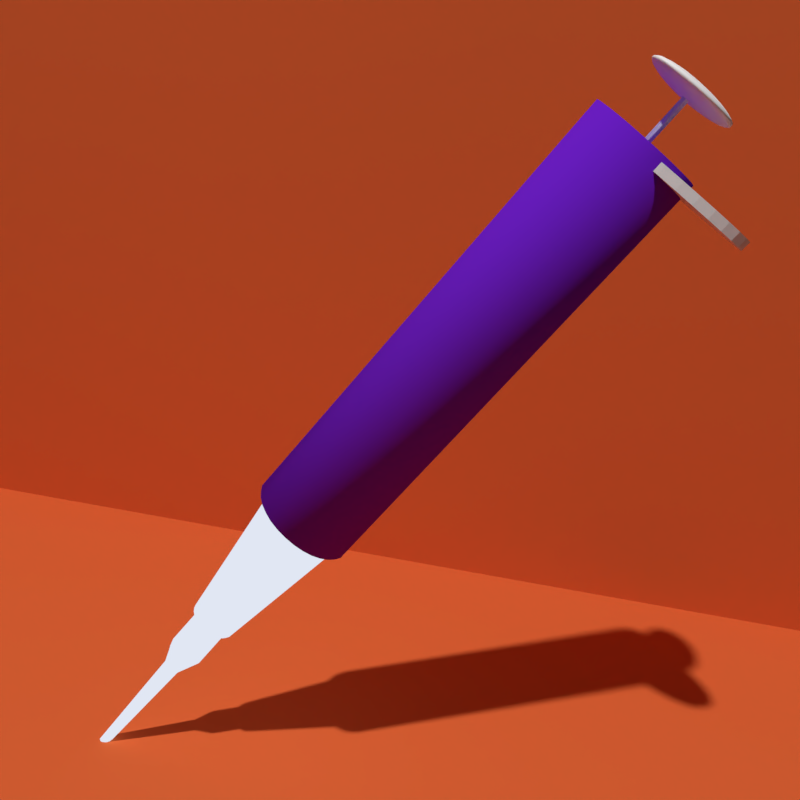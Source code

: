 # Source: pipette.blend  (saved by Blender 2.79.0; exported with 4.5.12 LTS)
import bpy
from mathutils import Matrix  # noqa: F401  (used for matrix-valued properties, if any)

bpy.ops.wm.read_factory_settings(use_empty=True)
scene = bpy.context.scene
scene.name = 'Scene'

# ---- collections
col_collection_1 = bpy.data.collections.new('Collection 1'); scene.collection.children.link(col_collection_1)
col_collection_11 = bpy.data.collections.new('Collection 11'); scene.collection.children.link(col_collection_11)

# ---- images (referenced by path relative to the original .blend; pixels are not part of the script)
import os
ASSET_DIR = os.environ.get("B2B_ASSET_DIR", "")  # directory of the original .blend (textures are referenced by path, not embedded)
HERE = os.path.dirname(os.path.abspath(__file__))  # packed textures are extracted next to this script under _unpacked/

def load_image(name, relpath, width, height, colorspace="sRGB"):
    """Load a texture the original file referenced (path relative to the .blend, or extracted next to this script)."""
    p = next((c for c in (os.path.join(HERE, relpath), os.path.join(ASSET_DIR, relpath)) if relpath and os.path.exists(c)), "")
    if p:
        img = bpy.data.images.load(p, check_existing=True)
        img.name = name
    else:  # same state as the original file: an image datablock whose file is absent (Cycles renders it pink)
        img = bpy.data.images.new(name, width, height)
        img.source = "FILE"
        img.filepath = "//" + (relpath or name)
    img.colorspace_settings.name = colorspace
    return img
img_pipette_holder_svg = load_image('Pipette holder.svg', 'Pipette holder.svg', 1024, 1024, 'sRGB')

# ---- materials (node trees are filled in below, after node groups)
mat_material_018 = bpy.data.materials.new('Material.018')
mat_material_018.alpha_threshold = 0.0
mat_material_018.diffuse_color = (0.8372, 0.8873, 1.0, 1.0)
mat_material_018.roughness = 0.5
mat_material_018.specular_intensity = 1.0
mat_material_018.line_color = (0.0, 0.0, 0.0, 1.0)
mat_material_001 = bpy.data.materials.new('Material.001')
mat_material_001.alpha_threshold = 0.0
mat_material_001.diffuse_color = (1.0, 1.0, 1.0, 1.0)
mat_material_001.roughness = 0.5
mat_material_001.line_color = (0.0, 0.0, 0.0, 1.0)
mat_material_002 = bpy.data.materials.new('Material.002')
mat_material_002.alpha_threshold = 0.0
mat_material_002.diffuse_color = (0.1734, 0.01576, 0.6727, 1.0)
mat_material_002.roughness = 0.5
mat_material_002.line_color = (0.0, 0.0, 0.0, 1.0)
mat_pipette_holder = bpy.data.materials.new('Pipette holder')
mat_pipette_holder.alpha_threshold = 0.0
mat_pipette_holder.roughness = 0.5
mat_material_007 = bpy.data.materials.new('Material.007')
mat_material_007.alpha_threshold = 0.0
mat_material_007.roughness = 0.5

# ---- material node trees
mat_material_018.use_nodes = True; mat_material_018.node_tree.nodes.clear()
_N = mat_material_018.node_tree.nodes; _L = mat_material_018.node_tree.links
n0 = _N.new('ShaderNodeOutputMaterial'); n0.name = 'Material Output'; n0.location = (300, 300)
n1 = _N.new('ShaderNodeEmission'); n1.name = 'Emission'; n1.location = (10, 300)
n1.inputs[0].default_value = (0.8372, 0.8873, 1.0, 1.0)
n1.inputs[1].default_value = 0.9
_L.new(n1.outputs[0], n0.inputs[0])
n0.is_active_output = True
mat_pipette_holder.use_nodes = True; mat_pipette_holder.node_tree.nodes.clear()
_N = mat_pipette_holder.node_tree.nodes; _L = mat_pipette_holder.node_tree.links
n0 = _N.new('ShaderNodeOutputMaterial'); n0.name = 'Material Output'; n0.location = (300, 300)
n1 = _N.new('ShaderNodeTexImage'); n1.name = 'Image Texture'; n1.location = (-400, 60)
n1.width = 140
n1.image = img_pipette_holder_svg
n1.extension = 'CLIP'
n2 = _N.new('ShaderNodeBsdfDiffuse'); n2.name = 'Diffuse BSDF'; n2.location = (-200, 60)
n3 = _N.new('ShaderNodeBsdfTransparent'); n3.name = 'Transparent BSDF'; n3.location = (-200, 240)
n4 = _N.new('ShaderNodeMixShader'); n4.name = 'Mix Shader'; n4.location = (0, 300)
_L.new(n1.outputs[0], n2.inputs[0])
_L.new(n1.outputs[1], n4.inputs[0])
_L.new(n3.outputs[0], n4.inputs[1])
_L.new(n2.outputs[0], n4.inputs[2])
_L.new(n4.outputs[0], n0.inputs[0])
n0.is_active_output = True
mat_material_007.use_nodes = True; mat_material_007.node_tree.nodes.clear()
_N = mat_material_007.node_tree.nodes; _L = mat_material_007.node_tree.links
n0 = _N.new('ShaderNodeOutputMaterial'); n0.name = 'Material Output'; n0.location = (300, 300)
n1 = _N.new('ShaderNodeBsdfDiffuse'); n1.name = 'Diffuse BSDF'; n1.location = (10, 300)
n1.inputs[0].default_value = (0.8, 0.1507, 0.04358, 1.0)
_L.new(n1.outputs[0], n0.inputs[0])
n0.is_active_output = True

# ---- world
world_world = bpy.data.worlds.new('World'); scene.world = world_world
world_world.color = (0.05088, 0.05088, 0.05088)
world_world.use_sun_shadow = False
world_world.sun_shadow_jitter_overblur = 0.0
world_world.cycles.sampling_method = 'MANUAL'

# ---- cameras
cam_camera = bpy.data.cameras.new('Camera')
cam_camera.clip_end = 100.0
cam_camera.lens = 35.0
cam_camera.sensor_width = 32.0
cam_camera.sensor_height = 18.0
cam_camera.ortho_scale = 7.314
cam_camera.dof.focus_distance = 0.0

# ---- lights
light_lamp = bpy.data.lights.new('Lamp', 'POINT')
light_lamp.transmission_factor = 0.0
light_lamp.cutoff_distance = 30.0
light_lamp.energy = 1588.0
light_lamp.shadow_buffer_clip_start = 1.001
light_lamp.shadow_soft_size = 0.1
light_lamp.shadow_maximum_resolution = 0.006
light_lamp.use_absolute_resolution = True

# ---- meshes
me_circle_002 = bpy.data.meshes.new('Circle.002')
me_circle_002.from_pydata([(0.0, 0.0, 0.0), (0.0, 0.09929, 0.0), (-0.007804, 0.09738, 0.0), (-0.01531, 0.09173, 0.0), (-0.02222, 0.08256, 0.0), (-0.02828, 0.07021, 0.0), (-0.03326, 0.05516, 0.0), (-0.03696, 0.038, 0.0), (-0.03923, 0.01937, 0.0), (-0.04, 7.496e-09, 0.0), (0.02828, 0.07021, 0.008945), (0.03326, 0.05516, 0.008945), (0.03696, 0.038, 0.008945), (0.03923, 0.01937, 0.008945), (0.04, 9.587e-08, 0.008945), (-0.04, 7.496e-09, 0.008945), (-0.03923, 0.01937, 0.008945), (-0.03696, 0.038, 0.008945), (-0.03326, 0.05516, 0.008945), (-0.02828, 0.07021, 0.008945), (-0.02222, 0.08256, 0.008945), (-0.01531, 0.09173, 0.008945), (-0.007804, 0.09738, 0.008945), (0.0, 0.09929, 0.008945), (0.0, 0.0, 0.008945), (0.04, 9.587e-08, 0.0), (0.03923, 0.01937, 0.0), (0.03696, 0.038, 0.0), (0.03326, 0.05516, 0.0), (0.02828, 0.07021, 0.0), (0.02222, 0.08256, 0.0), (0.01531, 0.09173, 0.0), (0.007804, 0.09738, 0.0), (0.02222, 0.08256, 0.008945), (0.01531, 0.09173, 0.008945), (0.007804, 0.09738, 0.008945)], [], [(0, 2, 1), (0, 3, 2), (0, 4, 3), (0, 5, 4), (0, 6, 5), (0, 7, 6), (0, 8, 7), (0, 9, 8), (24, 35, 23), (24, 34, 35), (24, 33, 34), (24, 10, 33), (24, 11, 10), (24, 12, 11), (24, 13, 12), (24, 14, 13), (24, 16, 15), (24, 17, 16), (24, 18, 17), (24, 19, 18), (24, 20, 19), (24, 21, 20), (24, 22, 21), (24, 23, 22), (0, 26, 25), (0, 27, 26), (0, 28, 27), (0, 29, 28), (0, 30, 29), (0, 31, 30), (0, 32, 31), (0, 1, 32), (9, 0, 24, 15), (27, 28, 11, 12), (5, 6, 18, 19), (31, 32, 35, 34), (2, 3, 21, 22), (28, 29, 10, 11), (6, 7, 17, 18), (0, 25, 14, 24), (32, 1, 23, 35), (25, 26, 13, 14), (3, 4, 20, 21), (29, 30, 33, 10), (7, 8, 16, 17), (26, 27, 12, 13), (4, 5, 19, 20), (30, 31, 34, 33), (1, 2, 22, 23), (8, 9, 15, 16)])
me_circle_002.use_remesh_preserve_volume = False
me_circle_002.use_remesh_preserve_attributes = False
me_circle_002.use_mirror_vertex_groups = False
me_circle_002.update()
me_cylinder_006 = bpy.data.meshes.new('Cylinder.006')
me_cylinder_006.from_pydata([(3.531, -0.1205, -0.275), (3.54, -0.1151, -0.275), (3.547, -0.1081, -0.275), (3.553, -0.09977, -0.275), (3.557, -0.09045, -0.275), (3.56, -0.0805, -0.275), (3.56, -0.0703, -0.275), (3.558, -0.06024, -0.275), (3.554, -0.05071, -0.275), (3.549, -0.04208, -0.275), (3.542, -0.03467, -0.2751), (3.534, -0.02877, -0.2751), (3.524, -0.02461, -0.2751), (3.514, -0.02235, -0.2751), (3.504, -0.02208, -0.2751), (3.494, -0.0238, -0.2751), (3.485, -0.02744, -0.2751), (3.476, -0.03288, -0.2751), (3.469, -0.0399, -0.2751), (3.463, -0.04823, -0.2751), (3.459, -0.05755, -0.2751), (3.456, -0.0675, -0.2751), (3.456, -0.0777, -0.2751), (3.458, -0.08775, -0.2751), (3.461, -0.09728, -0.2751), (3.467, -0.1059, -0.2751), (3.474, -0.1133, -0.2751), (3.482, -0.1192, -0.275), (3.491, -0.1234, -0.275), (3.501, -0.1256, -0.275), (3.512, -0.1259, -0.275), (3.522, -0.1242, -0.275), (3.531, -0.1207, -0.4236), (3.54, -0.1153, -0.4236), (3.547, -0.1082, -0.4236), (3.553, -0.09991, -0.4236), (3.557, -0.09059, -0.4236), (3.56, -0.08064, -0.4236), (3.56, -0.07044, -0.4236), (3.558, -0.06038, -0.4236), (3.555, -0.05085, -0.4236), (3.549, -0.04222, -0.4237), (3.542, -0.03481, -0.4237), (3.534, -0.02891, -0.4237), (3.525, -0.02475, -0.4237), (3.515, -0.02249, -0.4237), (3.504, -0.02222, -0.4237), (3.494, -0.02394, -0.4237), (3.485, -0.02759, -0.4237), (3.476, -0.03302, -0.4237), (3.469, -0.04004, -0.4237), (3.463, -0.04837, -0.4237), (3.459, -0.05769, -0.4237), (3.456, -0.06764, -0.4237), (3.456, -0.07784, -0.4237), (3.458, -0.08789, -0.4237), (3.462, -0.09742, -0.4237), (3.467, -0.1061, -0.4237), (3.474, -0.1135, -0.4237), (3.482, -0.1194, -0.4237), (3.492, -0.1235, -0.4236), (3.502, -0.1258, -0.4236), (3.512, -0.1261, -0.4236), (3.522, -0.1243, -0.4236), (3.508, -0.074, -0.2751), (3.508, -0.0743, -0.5947), (3.522, -0.1245, -0.5947), (3.512, -0.1262, -0.5947), (3.502, -0.1259, -0.5947), (3.492, -0.1237, -0.5947), (3.483, -0.1195, -0.5947), (3.474, -0.1136, -0.5947), (3.467, -0.1062, -0.5947), (3.462, -0.09758, -0.5948), (3.458, -0.08805, -0.5948), (3.456, -0.078, -0.5948), (3.457, -0.0678, -0.5948), (3.459, -0.05785, -0.5948), (3.463, -0.04853, -0.5948), (3.469, -0.0402, -0.5948), (3.476, -0.03318, -0.5948), (3.485, -0.02775, -0.5948), (3.495, -0.0241, -0.5948), (3.505, -0.02238, -0.5948), (3.515, -0.02266, -0.5948), (3.525, -0.02492, -0.5948), (3.534, -0.02907, -0.5947), (3.542, -0.03497, -0.5947), (3.549, -0.04238, -0.5947), (3.555, -0.05101, -0.5947), (3.558, -0.06054, -0.5947), (3.56, -0.0706, -0.5947), (3.56, -0.0808, -0.5947), (3.558, -0.09075, -0.5947), (3.554, -0.1001, -0.5946), (3.548, -0.1084, -0.5946), (3.54, -0.1154, -0.5946), (3.532, -0.1209, -0.5947)], [], [(64, 0, 1), (64, 1, 2), (64, 2, 3), (64, 3, 4), (64, 4, 5), (64, 5, 6), (64, 6, 7), (64, 7, 8), (64, 8, 9), (64, 9, 10), (64, 10, 11), (64, 11, 12), (64, 12, 13), (64, 13, 14), (64, 14, 15), (64, 15, 16), (64, 16, 17), (64, 17, 18), (64, 18, 19), (64, 19, 20), (64, 20, 21), (64, 21, 22), (64, 22, 23), (64, 23, 24), (64, 24, 25), (64, 25, 26), (64, 26, 27), (64, 27, 28), (64, 28, 29), (64, 29, 30), (64, 30, 31), (31, 0, 64), (0, 32, 33, 1), (1, 33, 34, 2), (2, 34, 35, 3), (3, 35, 36, 4), (4, 36, 37, 5), (5, 37, 38, 6), (6, 38, 39, 7), (7, 39, 40, 8), (8, 40, 41, 9), (9, 41, 42, 10), (10, 42, 43, 11), (11, 43, 44, 12), (12, 44, 45, 13), (13, 45, 46, 14), (14, 46, 47, 15), (15, 47, 48, 16), (16, 48, 49, 17), (17, 49, 50, 18), (18, 50, 51, 19), (19, 51, 52, 20), (20, 52, 53, 21), (21, 53, 54, 22), (22, 54, 55, 23), (23, 55, 56, 24), (24, 56, 57, 25), (25, 57, 58, 26), (26, 58, 59, 27), (27, 59, 60, 28), (28, 60, 61, 29), (29, 61, 62, 30), (30, 62, 63, 31), (32, 0, 31, 63), (32, 63, 66, 97), (63, 62, 67, 66), (62, 61, 68, 67), (61, 60, 69, 68), (60, 59, 70, 69), (59, 58, 71, 70), (58, 57, 72, 71), (57, 56, 73, 72), (56, 55, 74, 73), (55, 54, 75, 74), (54, 53, 76, 75), (53, 52, 77, 76), (52, 51, 78, 77), (51, 50, 79, 78), (50, 49, 80, 79), (49, 48, 81, 80), (48, 47, 82, 81), (47, 46, 83, 82), (46, 45, 84, 83), (45, 44, 85, 84), (44, 43, 86, 85), (43, 42, 87, 86), (42, 41, 88, 87), (41, 40, 89, 88), (40, 39, 90, 89), (39, 38, 91, 90), (38, 37, 92, 91), (37, 36, 93, 92), (36, 35, 94, 93), (35, 34, 95, 94), (34, 33, 96, 95), (33, 32, 97, 96), (65, 96, 97), (65, 95, 96), (65, 94, 95), (65, 93, 94), (65, 92, 93), (65, 91, 92), (65, 90, 91), (65, 89, 90), (65, 88, 89), (65, 87, 88), (65, 86, 87), (65, 85, 86), (65, 84, 85), (65, 83, 84), (65, 82, 83), (65, 81, 82), (65, 80, 81), (65, 79, 80), (65, 78, 79), (65, 77, 78), (65, 76, 77), (65, 75, 76), (65, 74, 75), (65, 73, 74), (65, 72, 73), (65, 71, 72), (65, 70, 71), (65, 69, 70), (65, 68, 69), (65, 67, 68), (65, 66, 67), (65, 97, 66)])
me_cylinder_006.polygons.foreach_set('use_smooth', [True] * 128)
me_cylinder_006.polygons.foreach_set('material_index', [2, 2, 2, 2, 2, 2, 2, 2, 2, 2, 2, 2, 2, 2, 2, 2, 2, 2, 2, 2, 2, 2, 2, 2, 2, 2, 2, 2, 2, 2, 2, 2, 2, 2, 2, 2, 2, 2, 2, 2, 2, 2, 2, 2, 2, 2, 2, 2, 2, 2, 2, 2, 2, 2, 2, 2, 2, 2, 2, 2, 2, 2, 2, 2, 2, 2, 2, 2, 2, 2, 2, 2, 2, 2, 2, 2, 2, 2, 2, 2, 2, 2, 2, 2, 2, 2, 2, 2, 2, 2, 2, 2, 2, 2, 2, 2, 2, 2, 2, 2, 2, 2, 2, 2, 2, 2, 2, 2, 2, 2, 2, 2, 2, 2, 2, 2, 2, 2, 2, 2, 2, 2, 2, 2, 2, 2, 2, 2])
me_cylinder_006.materials.append(mat_material_018)
me_cylinder_006.materials.append(mat_material_001)
me_cylinder_006.materials.append(mat_material_002)
me_cylinder_006.materials.append(mat_pipette_holder)
me_cylinder_006.use_remesh_preserve_volume = False
me_cylinder_006.use_remesh_preserve_attributes = False
me_cylinder_006.use_mirror_vertex_groups = False
me_cylinder_006.update()
me_cylinder_005 = bpy.data.meshes.new('Cylinder.005')
me_cylinder_005.from_pydata([(3.512, -0.07623, -0.2347), (3.515, -0.07822, -0.2348), (3.519, -0.08017, -0.2349), (3.522, -0.08207, -0.2351), (3.525, -0.08389, -0.2353), (3.528, -0.08562, -0.2355), (3.531, -0.08724, -0.2358), (3.534, -0.08873, -0.2361), (3.536, -0.09009, -0.2365), (3.538, -0.09129, -0.2369), (3.54, -0.09232, -0.2373), (3.542, -0.09318, -0.2378), (3.543, -0.09386, -0.2382), (3.544, -0.09435, -0.2387), (3.544, -0.09465, -0.2392), (3.544, -0.09475, -0.2397), (3.544, -0.09465, -0.2402), (3.544, -0.09436, -0.2407), (3.543, -0.09387, -0.2411), (3.542, -0.09319, -0.2416), (3.54, -0.09233, -0.242), (3.538, -0.09129, -0.2425), (3.536, -0.09009, -0.2429), (3.534, -0.08874, -0.2432), (3.531, -0.08725, -0.2436), (3.528, -0.08563, -0.2439), (3.525, -0.0839, -0.2441), (3.522, -0.08208, -0.2444), (3.519, -0.08018, -0.2445), (3.515, -0.07823, -0.2446), (3.512, -0.07624, -0.2447), (3.511, -0.07689, -0.2447), (3.515, -0.07952, -0.2446), (3.518, -0.08211, -0.2445), (3.52, -0.08462, -0.2443), (3.523, -0.08703, -0.2441), (3.526, -0.08932, -0.2439), (3.528, -0.09146, -0.2436), (3.531, -0.09343, -0.2432), (3.533, -0.09522, -0.2429), (3.534, -0.09681, -0.2425), (3.536, -0.09818, -0.242), (3.537, -0.09932, -0.2416), (3.538, -0.1002, -0.2411), (3.539, -0.1009, -0.2407), (3.54, -0.1013, -0.2402), (3.54, -0.1014, -0.2397), (3.54, -0.1013, -0.2392), (3.539, -0.1009, -0.2387), (3.538, -0.1002, -0.2382), (3.537, -0.09931, -0.2377), (3.536, -0.09817, -0.2373), (3.534, -0.0968, -0.2369), (3.533, -0.09521, -0.2365), (3.531, -0.09342, -0.2361), (3.528, -0.09145, -0.2358), (3.526, -0.08931, -0.2355), (3.523, -0.08702, -0.2353), (3.52, -0.08461, -0.2351), (3.517, -0.0821, -0.2349), (3.515, -0.07951, -0.2348), (3.511, -0.07688, -0.2347), (3.511, -0.07743, -0.2347), (3.513, -0.08061, -0.2348), (3.516, -0.08372, -0.2349), (3.518, -0.08675, -0.2351), (3.52, -0.08966, -0.2353), (3.523, -0.09241, -0.2355), (3.525, -0.095, -0.2358), (3.526, -0.09738, -0.2361), (3.528, -0.09954, -0.2365), (3.53, -0.1015, -0.2369), (3.531, -0.1031, -0.2373), (3.532, -0.1045, -0.2378), (3.533, -0.1056, -0.2382), (3.533, -0.1063, -0.2387), (3.534, -0.1068, -0.2392), (3.534, -0.107, -0.2397), (3.534, -0.1068, -0.2402), (3.533, -0.1063, -0.2407), (3.533, -0.1056, -0.2411), (3.532, -0.1045, -0.2416), (3.531, -0.1031, -0.242), (3.53, -0.1015, -0.2425), (3.528, -0.09954, -0.2429), (3.526, -0.09738, -0.2432), (3.525, -0.095, -0.2436), (3.523, -0.09242, -0.2439), (3.52, -0.08966, -0.2441), (3.518, -0.08676, -0.2444), (3.516, -0.08373, -0.2445), (3.513, -0.08061, -0.2446), (3.511, -0.07743, -0.2447), (3.51, -0.07786, -0.2447), (3.512, -0.08146, -0.2446), (3.514, -0.08499, -0.2445), (3.516, -0.08842, -0.2444), (3.517, -0.09171, -0.2441), (3.519, -0.09483, -0.2439), (3.52, -0.09775, -0.2436), (3.522, -0.1004, -0.2432), (3.523, -0.1029, -0.2429), (3.524, -0.1051, -0.2425), (3.525, -0.1069, -0.242), (3.526, -0.1085, -0.2416), (3.526, -0.1097, -0.2411), (3.527, -0.1106, -0.2407), (3.527, -0.1111, -0.2402), (3.527, -0.1113, -0.2397), (3.527, -0.1111, -0.2392), (3.527, -0.1106, -0.2387), (3.526, -0.1097, -0.2382), (3.526, -0.1085, -0.2378), (3.525, -0.1069, -0.2373), (3.524, -0.1051, -0.2369), (3.523, -0.1029, -0.2365), (3.522, -0.1004, -0.2361), (3.52, -0.09774, -0.2358), (3.519, -0.09482, -0.2355), (3.517, -0.0917, -0.2353), (3.516, -0.08841, -0.2351), (3.514, -0.08498, -0.2349), (3.512, -0.08145, -0.2348), (3.51, -0.07785, -0.2347), (3.508, -0.07422, -0.2347), (3.509, -0.07814, -0.2347), (3.511, -0.08202, -0.2348), (3.512, -0.08582, -0.2349), (3.513, -0.08952, -0.2351), (3.514, -0.09307, -0.2353), (3.514, -0.09643, -0.2355), (3.515, -0.09959, -0.2358), (3.516, -0.1025, -0.2361), (3.517, -0.1051, -0.2365), (3.518, -0.1075, -0.2369), (3.518, -0.1095, -0.2373), (3.519, -0.1112, -0.2378), (3.519, -0.1125, -0.2382), (3.519, -0.1134, -0.2387), (3.519, -0.114, -0.2392), (3.519, -0.1142, -0.2397), (3.519, -0.114, -0.2402), (3.519, -0.1134, -0.2407), (3.519, -0.1125, -0.2411), (3.519, -0.1112, -0.2416), (3.518, -0.1095, -0.2421), (3.518, -0.1075, -0.2425), (3.517, -0.1051, -0.2429), (3.516, -0.1025, -0.2432), (3.515, -0.09959, -0.2436), (3.515, -0.09644, -0.2439), (3.514, -0.09308, -0.2441), (3.513, -0.08953, -0.2444), (3.512, -0.08583, -0.2445), (3.511, -0.08203, -0.2446), (3.509, -0.07814, -0.2447), (3.509, -0.07828, -0.2447), (3.509, -0.08229, -0.2447), (3.509, -0.08623, -0.2445), (3.51, -0.09005, -0.2444), (3.51, -0.09372, -0.2441), (3.51, -0.0972, -0.2439), (3.51, -0.1005, -0.2436), (3.51, -0.1035, -0.2433), (3.511, -0.1062, -0.2429), (3.511, -0.1086, -0.2425), (3.511, -0.1107, -0.2421), (3.511, -0.1124, -0.2416), (3.511, -0.1138, -0.2411), (3.511, -0.1148, -0.2407), (3.511, -0.1154, -0.2402), (3.511, -0.1156, -0.2397), (3.511, -0.1154, -0.2392), (3.511, -0.1148, -0.2387), (3.511, -0.1138, -0.2382), (3.511, -0.1124, -0.2378), (3.511, -0.1107, -0.2373), (3.511, -0.1086, -0.2369), (3.511, -0.1062, -0.2365), (3.51, -0.1035, -0.2361), (3.51, -0.1005, -0.2358), (3.51, -0.09719, -0.2355), (3.51, -0.09371, -0.2353), (3.51, -0.09004, -0.2351), (3.509, -0.08622, -0.2349), (3.509, -0.08228, -0.2348), (3.509, -0.07827, -0.2347), (3.508, -0.07825, -0.2347), (3.507, -0.08224, -0.2348), (3.507, -0.08616, -0.2349), (3.506, -0.08996, -0.2351), (3.506, -0.09361, -0.2353), (3.506, -0.09707, -0.2355), (3.505, -0.1003, -0.2358), (3.505, -0.1033, -0.2362), (3.504, -0.106, -0.2365), (3.504, -0.1084, -0.2369), (3.504, -0.1105, -0.2373), (3.504, -0.1122, -0.2378), (3.503, -0.1136, -0.2382), (3.503, -0.1146, -0.2387), (3.503, -0.1152, -0.2392), (3.503, -0.1154, -0.2397), (3.503, -0.1152, -0.2402), (3.503, -0.1146, -0.2407), (3.503, -0.1136, -0.2412), (3.504, -0.1122, -0.2416), (3.504, -0.1105, -0.2421), (3.504, -0.1084, -0.2425), (3.504, -0.106, -0.2429), (3.505, -0.1033, -0.2433), (3.505, -0.1003, -0.2436), (3.506, -0.09708, -0.2439), (3.506, -0.09362, -0.2441), (3.506, -0.08997, -0.2444), (3.507, -0.08617, -0.2445), (3.507, -0.08225, -0.2447), (3.508, -0.07826, -0.2447), (3.507, -0.07808, -0.2447), (3.506, -0.0819, -0.2447), (3.505, -0.08564, -0.2445), (3.503, -0.08928, -0.2444), (3.502, -0.09277, -0.2442), (3.501, -0.09608, -0.2439), (3.5, -0.09918, -0.2436), (3.499, -0.102, -0.2433), (3.498, -0.1046, -0.2429), (3.498, -0.1069, -0.2425), (3.497, -0.1089, -0.2421), (3.496, -0.1106, -0.2416), (3.496, -0.1119, -0.2412), (3.496, -0.1128, -0.2407), (3.495, -0.1134, -0.2402), (3.495, -0.1136, -0.2397), (3.495, -0.1134, -0.2392), (3.496, -0.1128, -0.2387), (3.496, -0.1119, -0.2382), (3.496, -0.1106, -0.2378), (3.497, -0.1089, -0.2373), (3.498, -0.1069, -0.2369), (3.498, -0.1046, -0.2365), (3.499, -0.102, -0.2362), (3.5, -0.09917, -0.2358), (3.501, -0.09607, -0.2355), (3.502, -0.09276, -0.2353), (3.503, -0.08927, -0.2351), (3.505, -0.08564, -0.2349), (3.506, -0.08189, -0.2348), (3.507, -0.07807, -0.2347), (3.506, -0.07775, -0.2347), (3.504, -0.08124, -0.2348), (3.502, -0.08467, -0.2349), (3.501, -0.088, -0.2351), (3.499, -0.0912, -0.2353), (3.497, -0.09423, -0.2355), (3.495, -0.09707, -0.2358), (3.494, -0.09969, -0.2362), (3.493, -0.1021, -0.2365), (3.491, -0.1042, -0.2369), (3.49, -0.106, -0.2373), (3.489, -0.1075, -0.2378), (3.489, -0.1087, -0.2383), (3.488, -0.1096, -0.2387), (3.488, -0.1101, -0.2392), (3.488, -0.1102, -0.2397), (3.488, -0.1101, -0.2402), (3.488, -0.1096, -0.2407), (3.489, -0.1087, -0.2412), (3.489, -0.1075, -0.2416), (3.49, -0.106, -0.2421), (3.491, -0.1042, -0.2425), (3.493, -0.1021, -0.2429), (3.494, -0.0997, -0.2433), (3.495, -0.09708, -0.2436), (3.497, -0.09424, -0.2439), (3.499, -0.09121, -0.2442), (3.501, -0.08801, -0.2444), (3.502, -0.08468, -0.2445), (3.504, -0.08125, -0.2447), (3.506, -0.07776, -0.2447), (3.506, -0.0773, -0.2447), (3.503, -0.08034, -0.2447), (3.501, -0.08332, -0.2445), (3.498, -0.08621, -0.2444), (3.496, -0.08899, -0.2442), (3.493, -0.09163, -0.2439), (3.491, -0.0941, -0.2436), (3.489, -0.09638, -0.2433), (3.487, -0.09844, -0.2429), (3.486, -0.1003, -0.2425), (3.484, -0.1019, -0.2421), (3.483, -0.1032, -0.2417), (3.482, -0.1042, -0.2412), (3.482, -0.1049, -0.2407), (3.481, -0.1054, -0.2402), (3.481, -0.1056, -0.2397), (3.481, -0.1054, -0.2392), (3.482, -0.1049, -0.2387), (3.482, -0.1042, -0.2383), (3.483, -0.1032, -0.2378), (3.484, -0.1018, -0.2374), (3.486, -0.1003, -0.2369), (3.487, -0.09844, -0.2365), (3.489, -0.09637, -0.2362), (3.491, -0.09409, -0.2358), (3.493, -0.09162, -0.2356), (3.496, -0.08898, -0.2353), (3.498, -0.08621, -0.2351), (3.501, -0.08331, -0.2349), (3.503, -0.08033, -0.2348), (3.506, -0.07729, -0.2347), (3.505, -0.07671, -0.2347), (3.502, -0.07918, -0.2348), (3.499, -0.0816, -0.2349), (3.496, -0.08395, -0.2351), (3.493, -0.0862, -0.2353), (3.49, -0.08834, -0.2356), (3.488, -0.09035, -0.2359), (3.485, -0.0922, -0.2362), (3.483, -0.09387, -0.2365), (3.481, -0.09536, -0.2369), (3.48, -0.09664, -0.2374), (3.478, -0.09771, -0.2378), (3.477, -0.09855, -0.2383), (3.476, -0.09916, -0.2388), (3.476, -0.09953, -0.2392), (3.476, -0.09965, -0.2397), (3.476, -0.09953, -0.2402), (3.476, -0.09916, -0.2407), (3.477, -0.09856, -0.2412), (3.478, -0.09772, -0.2417), (3.48, -0.09665, -0.2421), (3.481, -0.09537, -0.2425), (3.483, -0.09388, -0.2429), (3.485, -0.0922, -0.2433), (3.488, -0.09036, -0.2436), (3.49, -0.08835, -0.2439), (3.493, -0.08621, -0.2442), (3.496, -0.08396, -0.2444), (3.499, -0.08161, -0.2445), (3.502, -0.07919, -0.2447), (3.505, -0.07672, -0.2447), (3.505, -0.07604, -0.2447), (3.501, -0.07784, -0.2447), (3.498, -0.07961, -0.2445), (3.494, -0.08132, -0.2444), (3.491, -0.08297, -0.2442), (3.488, -0.08453, -0.2439), (3.485, -0.08599, -0.2436), (3.482, -0.08734, -0.2433), (3.48, -0.08856, -0.2429), (3.478, -0.08965, -0.2425), (3.476, -0.09058, -0.2421), (3.474, -0.09136, -0.2417), (3.473, -0.09197, -0.2412), (3.472, -0.09241, -0.2407), (3.472, -0.09268, -0.2402), (3.471, -0.09277, -0.2398), (3.472, -0.09268, -0.2393), (3.472, -0.09241, -0.2388), (3.473, -0.09197, -0.2383), (3.474, -0.09136, -0.2378), (3.476, -0.09058, -0.2374), (3.478, -0.08964, -0.237), (3.48, -0.08856, -0.2366), (3.482, -0.08733, -0.2362), (3.485, -0.08598, -0.2359), (3.488, -0.08452, -0.2356), (3.491, -0.08296, -0.2353), (3.494, -0.08131, -0.2351), (3.498, -0.0796, -0.2349), (3.501, -0.07783, -0.2348), (3.505, -0.07603, -0.2347), (3.504, -0.07529, -0.2347), (3.501, -0.07635, -0.2348), (3.497, -0.0774, -0.2349), (3.493, -0.07841, -0.2351), (3.49, -0.07938, -0.2353), (3.486, -0.0803, -0.2356), (3.483, -0.08117, -0.2359), (3.48, -0.08197, -0.2362), (3.477, -0.08269, -0.2366), (3.475, -0.08333, -0.237), (3.473, -0.08388, -0.2374), (3.471, -0.08434, -0.2378), (3.47, -0.08471, -0.2383), (3.469, -0.08497, -0.2388), (3.469, -0.08513, -0.2393), (3.468, -0.08518, -0.2398), (3.469, -0.08513, -0.2403), (3.469, -0.08497, -0.2407), (3.47, -0.08471, -0.2412), (3.471, -0.08435, -0.2417), (3.473, -0.08389, -0.2421), (3.475, -0.08333, -0.2425), (3.477, -0.08269, -0.2429), (3.48, -0.08197, -0.2433), (3.483, -0.08118, -0.2436), (3.486, -0.08031, -0.2439), (3.49, -0.07939, -0.2442), (3.493, -0.07842, -0.2444), (3.497, -0.07741, -0.2445), (3.501, -0.07636, -0.2447), (3.504, -0.0753, -0.2447), (3.508, -0.07422, -0.2448), (3.504, -0.07451, -0.2447), (3.5, -0.0748, -0.2447), (3.496, -0.07508, -0.2446), (3.493, -0.07535, -0.2444), (3.489, -0.07561, -0.2442), (3.485, -0.07586, -0.2439), (3.482, -0.07609, -0.2436), (3.479, -0.07631, -0.2433), (3.476, -0.0765, -0.243), (3.474, -0.07667, -0.2426), (3.472, -0.07682, -0.2421), (3.47, -0.07694, -0.2417), (3.469, -0.07704, -0.2412), (3.468, -0.07711, -0.2408), (3.467, -0.07715, -0.2403), (3.467, -0.07717, -0.2398), (3.467, -0.07715, -0.2393), (3.468, -0.07711, -0.2388), (3.469, -0.07704, -0.2383), (3.47, -0.07694, -0.2378), (3.472, -0.07682, -0.2374), (3.474, -0.07667, -0.237), (3.476, -0.07649, -0.2366), (3.479, -0.0763, -0.2362), (3.482, -0.07609, -0.2359), (3.485, -0.07585, -0.2356), (3.489, -0.0756, -0.2353), (3.493, -0.07534, -0.2351), (3.496, -0.07507, -0.2349), (3.5, -0.07479, -0.2348), (3.504, -0.0745, -0.2347), (3.504, -0.07371, -0.2347), (3.5, -0.0732, -0.2348), (3.496, -0.07271, -0.2349), (3.493, -0.07223, -0.2351), (3.489, -0.07177, -0.2353), (3.486, -0.07134, -0.2356), (3.482, -0.07093, -0.2359), (3.479, -0.07055, -0.2362), (3.477, -0.07021, -0.2366), (3.474, -0.06991, -0.237), (3.472, -0.06965, -0.2374), (3.47, -0.06943, -0.2379), (3.469, -0.06926, -0.2383), (3.468, -0.06914, -0.2388), (3.467, -0.06907, -0.2393), (3.467, -0.06904, -0.2398), (3.467, -0.06907, -0.2403), (3.468, -0.06914, -0.2408), (3.469, -0.06926, -0.2412), (3.47, -0.06944, -0.2417), (3.472, -0.06965, -0.2421), (3.474, -0.06992, -0.2426), (3.477, -0.07022, -0.243), (3.479, -0.07056, -0.2433), (3.482, -0.07094, -0.2436), (3.486, -0.07135, -0.2439), (3.489, -0.07178, -0.2442), (3.493, -0.07224, -0.2444), (3.496, -0.07272, -0.2446), (3.5, -0.07321, -0.2447), (3.504, -0.07372, -0.2447), (3.505, -0.07294, -0.2447), (3.501, -0.07167, -0.2447), (3.497, -0.07042, -0.2446), (3.493, -0.06921, -0.2444), (3.49, -0.06805, -0.2442), (3.487, -0.06694, -0.2439), (3.483, -0.06591, -0.2436), (3.481, -0.06496, -0.2433), (3.478, -0.06409, -0.243), (3.476, -0.06333, -0.2426), (3.474, -0.06266, -0.2421), (3.472, -0.06211, -0.2417), (3.471, -0.06168, -0.2412), (3.47, -0.06137, -0.2408), (3.469, -0.06118, -0.2403), (3.469, -0.06111, -0.2398), (3.469, -0.06118, -0.2393), (3.47, -0.06136, -0.2388), (3.471, -0.06168, -0.2383), (3.472, -0.06211, -0.2379), (3.474, -0.06266, -0.2374), (3.476, -0.06332, -0.237), (3.478, -0.06409, -0.2366), (3.481, -0.06495, -0.2362), (3.483, -0.0659, -0.2359), (3.487, -0.06693, -0.2356), (3.49, -0.06804, -0.2353), (3.493, -0.0692, -0.2351), (3.497, -0.07041, -0.2349), (3.501, -0.07166, -0.2348), (3.505, -0.07293, -0.2347), (3.505, -0.0722, -0.2347), (3.501, -0.07021, -0.2348), (3.498, -0.06826, -0.2349), (3.495, -0.06636, -0.2351), (3.491, -0.06454, -0.2353), (3.488, -0.06281, -0.2356), (3.486, -0.06119, -0.2359), (3.483, -0.0597, -0.2362), (3.481, -0.05835, -0.2366), (3.478, -0.05715, -0.237), (3.477, -0.05611, -0.2374), (3.475, -0.05525, -0.2379), (3.474, -0.05457, -0.2383), (3.473, -0.05408, -0.2388), (3.473, -0.05379, -0.2393), (3.472, -0.05369, -0.2398), (3.473, -0.05379, -0.2403), (3.473, -0.05409, -0.2408), (3.474, -0.05458, -0.2412), (3.475, -0.05525, -0.2417), (3.477, -0.05612, -0.2422), (3.478, -0.05715, -0.2426), (3.481, -0.05835, -0.243), (3.483, -0.05971, -0.2433), (3.486, -0.0612, -0.2437), (3.488, -0.06282, -0.2439), (3.491, -0.06455, -0.2442), (3.495, -0.06637, -0.2444), (3.498, -0.06827, -0.2446), (3.501, -0.07022, -0.2447), (3.505, -0.07221, -0.2447), (3.505, -0.07156, -0.2447), (3.502, -0.06893, -0.2447), (3.499, -0.06634, -0.2446), (3.496, -0.06383, -0.2444), (3.494, -0.06142, -0.2442), (3.491, -0.05913, -0.2439), (3.489, -0.05699, -0.2437), (3.486, -0.05502, -0.2433), (3.484, -0.05323, -0.243), (3.482, -0.05164, -0.2426), (3.481, -0.05027, -0.2422), (3.479, -0.04913, -0.2417), (3.478, -0.04823, -0.2412), (3.478, -0.04758, -0.2408), (3.477, -0.04719, -0.2403), (3.477, -0.04706, -0.2398), (3.477, -0.04719, -0.2393), (3.478, -0.04758, -0.2388), (3.478, -0.04822, -0.2383), (3.479, -0.04912, -0.2379), (3.481, -0.05026, -0.2374), (3.482, -0.05163, -0.237), (3.484, -0.05322, -0.2366), (3.486, -0.05501, -0.2362), (3.489, -0.05698, -0.2359), (3.491, -0.05912, -0.2356), (3.494, -0.06141, -0.2353), (3.496, -0.06382, -0.2351), (3.499, -0.06633, -0.2349), (3.502, -0.06892, -0.2348), (3.505, -0.07155, -0.2347), (3.506, -0.071, -0.2347), (3.503, -0.06783, -0.2348), (3.501, -0.06471, -0.2349), (3.499, -0.06168, -0.2351), (3.496, -0.05878, -0.2353), (3.494, -0.05602, -0.2356), (3.492, -0.05344, -0.2359), (3.49, -0.05106, -0.2362), (3.489, -0.0489, -0.2366), (3.487, -0.04698, -0.237), (3.486, -0.04533, -0.2374), (3.485, -0.04396, -0.2379), (3.484, -0.04287, -0.2383), (3.483, -0.04209, -0.2388), (3.483, -0.04162, -0.2393), (3.483, -0.04147, -0.2398), (3.483, -0.04162, -0.2403), (3.483, -0.0421, -0.2408), (3.484, -0.04288, -0.2412), (3.485, -0.04396, -0.2417), (3.486, -0.04534, -0.2422), (3.487, -0.04699, -0.2426), (3.489, -0.0489, -0.243), (3.49, -0.05106, -0.2433), (3.492, -0.05344, -0.2437), (3.494, -0.05603, -0.2439), (3.496, -0.05878, -0.2442), (3.499, -0.06169, -0.2444), (3.501, -0.06472, -0.2446), (3.503, -0.06783, -0.2447), (3.506, -0.07101, -0.2447), (3.507, -0.07059, -0.2447), (3.505, -0.06699, -0.2447), (3.503, -0.06346, -0.2446), (3.501, -0.06003, -0.2444), (3.5, -0.05674, -0.2442), (3.498, -0.05362, -0.2439), (3.497, -0.0507, -0.2436), (3.495, -0.048, -0.2433), (3.494, -0.04556, -0.243), (3.493, -0.04339, -0.2426), (3.492, -0.04152, -0.2421), (3.491, -0.03996, -0.2417), (3.491, -0.03873, -0.2412), (3.49, -0.03785, -0.2408), (3.49, -0.03731, -0.2403), (3.49, -0.03713, -0.2398), (3.49, -0.03731, -0.2393), (3.49, -0.03785, -0.2388), (3.491, -0.03873, -0.2383), (3.491, -0.03996, -0.2379), (3.492, -0.04151, -0.2374), (3.493, -0.04338, -0.237), (3.494, -0.04555, -0.2366), (3.495, -0.04799, -0.2362), (3.497, -0.05069, -0.2359), (3.498, -0.05361, -0.2356), (3.5, -0.05673, -0.2353), (3.501, -0.06002, -0.2351), (3.503, -0.06345, -0.2349), (3.505, -0.06698, -0.2348), (3.507, -0.07058, -0.2347), (3.507, -0.0703, -0.2347), (3.506, -0.06641, -0.2348), (3.505, -0.06261, -0.2349), (3.504, -0.05891, -0.2351), (3.503, -0.05536, -0.2353), (3.502, -0.052, -0.2356), (3.501, -0.04885, -0.2359), (3.501, -0.04594, -0.2362), (3.5, -0.0433, -0.2366), (3.499, -0.04097, -0.237), (3.499, -0.03895, -0.2374), (3.498, -0.03727, -0.2379), (3.498, -0.03595, -0.2383), (3.498, -0.035, -0.2388), (3.498, -0.03442, -0.2393), (3.497, -0.03423, -0.2398), (3.498, -0.03442, -0.2403), (3.498, -0.035, -0.2408), (3.498, -0.03595, -0.2412), (3.498, -0.03727, -0.2417), (3.499, -0.03895, -0.2421), (3.499, -0.04097, -0.2426), (3.5, -0.04331, -0.243), (3.501, -0.04594, -0.2433), (3.501, -0.04885, -0.2436), (3.502, -0.05201, -0.2439), (3.503, -0.05537, -0.2442), (3.504, -0.05892, -0.2444), (3.505, -0.06262, -0.2446), (3.506, -0.06642, -0.2447), (3.507, -0.0703, -0.2447), (3.508, -0.07017, -0.2447), (3.508, -0.06616, -0.2447), (3.508, -0.06222, -0.2446), (3.507, -0.0584, -0.2444), (3.507, -0.05473, -0.2442), (3.507, -0.05124, -0.2439), (3.507, -0.04798, -0.2436), (3.506, -0.04498, -0.2433), (3.506, -0.04225, -0.243), (3.506, -0.03983, -0.2426), (3.506, -0.03774, -0.2421), (3.506, -0.03601, -0.2417), (3.506, -0.03464, -0.2412), (3.506, -0.03365, -0.2408), (3.505, -0.03306, -0.2403), (3.505, -0.03286, -0.2398), (3.505, -0.03306, -0.2393), (3.506, -0.03365, -0.2388), (3.506, -0.03464, -0.2383), (3.506, -0.03601, -0.2378), (3.506, -0.03774, -0.2374), (3.506, -0.03983, -0.237), (3.506, -0.04224, -0.2366), (3.506, -0.04497, -0.2362), (3.507, -0.04798, -0.2359), (3.507, -0.05124, -0.2356), (3.507, -0.05472, -0.2353), (3.507, -0.05839, -0.2351), (3.508, -0.06221, -0.2349), (3.508, -0.06615, -0.2348), (3.508, -0.07016, -0.2347), (3.509, -0.07018, -0.2347), (3.509, -0.06619, -0.2348), (3.51, -0.06227, -0.2349), (3.51, -0.05847, -0.2351), (3.511, -0.05482, -0.2353), (3.511, -0.05136, -0.2356), (3.512, -0.04812, -0.2359), (3.512, -0.04513, -0.2362), (3.512, -0.04241, -0.2366), (3.513, -0.04001, -0.237), (3.513, -0.03793, -0.2374), (3.513, -0.03621, -0.2378), (3.513, -0.03485, -0.2383), (3.513, -0.03387, -0.2388), (3.514, -0.03328, -0.2393), (3.514, -0.03308, -0.2398), (3.514, -0.03328, -0.2403), (3.513, -0.03387, -0.2407), (3.513, -0.03485, -0.2412), (3.513, -0.03621, -0.2417), (3.513, -0.03794, -0.2421), (3.513, -0.04001, -0.2425), (3.512, -0.04242, -0.2429), (3.512, -0.04513, -0.2433), (3.512, -0.04812, -0.2436), (3.511, -0.05137, -0.2439), (3.511, -0.05483, -0.2442), (3.51, -0.05848, -0.2444), (3.51, -0.06228, -0.2445), (3.509, -0.0662, -0.2447), (3.509, -0.07019, -0.2447), (3.51, -0.07037, -0.2447), (3.511, -0.06655, -0.2447), (3.512, -0.0628, -0.2445), (3.513, -0.05917, -0.2444), (3.515, -0.05568, -0.2442), (3.516, -0.05237, -0.2439), (3.517, -0.04927, -0.2436), (3.518, -0.04641, -0.2433), (3.519, -0.04381, -0.2429), (3.519, -0.04151, -0.2425), (3.52, -0.03953, -0.2421), (3.521, -0.03788, -0.2417), (3.521, -0.03657, -0.2412), (3.521, -0.03564, -0.2407), (3.521, -0.03507, -0.2402), (3.522, -0.03488, -0.2398), (3.521, -0.03507, -0.2393), (3.521, -0.03563, -0.2388), (3.521, -0.03657, -0.2383), (3.521, -0.03787, -0.2378), (3.52, -0.03952, -0.2374), (3.519, -0.04151, -0.237), (3.519, -0.04381, -0.2366), (3.518, -0.0464, -0.2362), (3.517, -0.04926, -0.2359), (3.516, -0.05236, -0.2356), (3.515, -0.05567, -0.2353), (3.513, -0.05916, -0.2351), (3.512, -0.0628, -0.2349), (3.511, -0.06654, -0.2348), (3.51, -0.07036, -0.2347), (3.51, -0.07068, -0.2347), (3.512, -0.06719, -0.2348), (3.514, -0.06376, -0.2349), (3.516, -0.06043, -0.2351), (3.518, -0.05723, -0.2353), (3.52, -0.0542, -0.2356), (3.521, -0.05136, -0.2359), (3.523, -0.04874, -0.2362), (3.524, -0.04637, -0.2365), (3.525, -0.04426, -0.2369), (3.527, -0.04244, -0.2374), (3.527, -0.04093, -0.2378), (3.528, -0.03974, -0.2383), (3.529, -0.03888, -0.2388), (3.529, -0.03837, -0.2392), (3.529, -0.03819, -0.2397), (3.529, -0.03837, -0.2402), (3.529, -0.03889, -0.2407), (3.528, -0.03974, -0.2412), (3.527, -0.04094, -0.2417), (3.527, -0.04245, -0.2421), (3.525, -0.04427, -0.2425), (3.524, -0.04637, -0.2429), (3.523, -0.04875, -0.2433), (3.521, -0.05137, -0.2436), (3.52, -0.05421, -0.2439), (3.518, -0.05724, -0.2442), (3.516, -0.06044, -0.2444), (3.514, -0.06377, -0.2445), (3.512, -0.0672, -0.2447), (3.51, -0.07069, -0.2447), (3.511, -0.07115, -0.2447), (3.514, -0.06811, -0.2447), (3.516, -0.06513, -0.2445), (3.519, -0.06223, -0.2444), (3.521, -0.05945, -0.2442), (3.524, -0.05682, -0.2439), (3.526, -0.05435, -0.2436), (3.528, -0.05207, -0.2433), (3.529, -0.05, -0.2429), (3.531, -0.04817, -0.2425), (3.532, -0.04659, -0.2421), (3.534, -0.04528, -0.2417), (3.534, -0.04424, -0.2412), (3.535, -0.04349, -0.2407), (3.535, -0.04304, -0.2402), (3.536, -0.04289, -0.2397), (3.535, -0.04304, -0.2392), (3.535, -0.04349, -0.2387), (3.534, -0.04424, -0.2383), (3.534, -0.04527, -0.2378), (3.532, -0.04659, -0.2374), (3.531, -0.04817, -0.2369), (3.529, -0.05, -0.2365), (3.528, -0.05206, -0.2362), (3.526, -0.05434, -0.2358), (3.523, -0.05681, -0.2355), (3.521, -0.05945, -0.2353), (3.519, -0.06223, -0.2351), (3.516, -0.06512, -0.2349), (3.514, -0.0681, -0.2348), (3.511, -0.07114, -0.2347), (3.512, -0.07172, -0.2347), (3.515, -0.06925, -0.2348), (3.518, -0.06683, -0.2349), (3.521, -0.06448, -0.2351), (3.524, -0.06223, -0.2353), (3.527, -0.06009, -0.2355), (3.529, -0.05808, -0.2358), (3.532, -0.05624, -0.2362), (3.534, -0.05456, -0.2365), (3.536, -0.05307, -0.2369), (3.537, -0.05179, -0.2373), (3.539, -0.05072, -0.2378), (3.54, -0.04988, -0.2383), (3.541, -0.04928, -0.2387), (3.541, -0.04891, -0.2392), (3.541, -0.04879, -0.2397), (3.541, -0.04891, -0.2402), (3.541, -0.04928, -0.2407), (3.54, -0.04989, -0.2412), (3.539, -0.05073, -0.2416), (3.537, -0.0518, -0.2421), (3.536, -0.05308, -0.2425), (3.534, -0.05457, -0.2429), (3.532, -0.05624, -0.2433), (3.529, -0.05809, -0.2436), (3.527, -0.0601, -0.2439), (3.524, -0.06224, -0.2442), (3.521, -0.06449, -0.2444), (3.518, -0.06684, -0.2445), (3.515, -0.06926, -0.2447), (3.512, -0.07173, -0.2447), (3.512, -0.07241, -0.2447), (3.516, -0.07061, -0.2447), (3.519, -0.06884, -0.2445), (3.523, -0.06713, -0.2444), (3.526, -0.06548, -0.2442), (3.529, -0.06392, -0.2439), (3.532, -0.06246, -0.2436), (3.535, -0.06111, -0.2433), (3.537, -0.05988, -0.2429), (3.539, -0.0588, -0.2425), (3.541, -0.05786, -0.2421), (3.543, -0.05708, -0.2416), (3.544, -0.05647, -0.2412), (3.545, -0.05603, -0.2407), (3.545, -0.05576, -0.2402), (3.545, -0.05567, -0.2397), (3.545, -0.05576, -0.2392), (3.545, -0.05602, -0.2387), (3.544, -0.05647, -0.2382), (3.543, -0.05708, -0.2378), (3.541, -0.05786, -0.2373), (3.539, -0.05879, -0.2369), (3.537, -0.05988, -0.2365), (3.535, -0.0611, -0.2362), (3.532, -0.06245, -0.2358), (3.529, -0.06391, -0.2355), (3.526, -0.06547, -0.2353), (3.523, -0.06712, -0.2351), (3.519, -0.06883, -0.2349), (3.516, -0.0706, -0.2348), (3.512, -0.0724, -0.2347), (3.512, -0.07314, -0.2347), (3.516, -0.07208, -0.2348), (3.52, -0.07103, -0.2349), (3.524, -0.07002, -0.2351), (3.527, -0.06905, -0.2353), (3.531, -0.06813, -0.2355), (3.534, -0.06726, -0.2358), (3.537, -0.06647, -0.2362), (3.539, -0.06575, -0.2365), (3.542, -0.0651, -0.2369), (3.544, -0.06455, -0.2373), (3.545, -0.06409, -0.2378), (3.547, -0.06373, -0.2382), (3.548, -0.06347, -0.2387), (3.548, -0.06331, -0.2392), (3.548, -0.06326, -0.2397), (3.548, -0.06331, -0.2402), (3.548, -0.06347, -0.2407), (3.547, -0.06373, -0.2412), (3.545, -0.0641, -0.2416), (3.544, -0.06456, -0.2421), (3.542, -0.06511, -0.2425), (3.539, -0.06575, -0.2429), (3.537, -0.06647, -0.2433), (3.534, -0.06727, -0.2436), (3.531, -0.06814, -0.2439), (3.527, -0.06906, -0.2441), (3.524, -0.07003, -0.2444), (3.52, -0.07104, -0.2445), (3.516, -0.07209, -0.2447), (3.512, -0.07315, -0.2447), (3.512, -0.07394, -0.2447), (3.516, -0.07365, -0.2447), (3.52, -0.07337, -0.2445), (3.524, -0.0731, -0.2444), (3.528, -0.07284, -0.2441), (3.531, -0.07259, -0.2439), (3.535, -0.07235, -0.2436), (3.538, -0.07214, -0.2433), (3.54, -0.07195, -0.2429), (3.543, -0.07177, -0.2425), (3.545, -0.07162, -0.2421), (3.547, -0.0715, -0.2416), (3.548, -0.0714, -0.2411), (3.549, -0.07133, -0.2407), (3.55, -0.07129, -0.2402), (3.55, -0.07127, -0.2397), (3.55, -0.07129, -0.2392), (3.549, -0.07133, -0.2387), (3.548, -0.0714, -0.2382), (3.547, -0.0715, -0.2378), (3.545, -0.07162, -0.2373), (3.543, -0.07177, -0.2369), (3.54, -0.07194, -0.2365), (3.538, -0.07213, -0.2361), (3.535, -0.07235, -0.2358), (3.531, -0.07258, -0.2355), (3.528, -0.07283, -0.2353), (3.524, -0.07309, -0.2351), (3.52, -0.07336, -0.2349), (3.516, -0.07364, -0.2348), (3.512, -0.07393, -0.2347), (3.512, -0.07472, -0.2347), (3.516, -0.07523, -0.2348), (3.52, -0.07572, -0.2349), (3.524, -0.0762, -0.2351), (3.528, -0.07666, -0.2353), (3.531, -0.07709, -0.2355), (3.535, -0.0775, -0.2358), (3.537, -0.07788, -0.2361), (3.54, -0.07822, -0.2365), (3.543, -0.07852, -0.2369), (3.545, -0.07879, -0.2373), (3.546, -0.079, -0.2378), (3.548, -0.07917, -0.2382), (3.549, -0.0793, -0.2387), (3.549, -0.07937, -0.2392), (3.55, -0.0794, -0.2397), (3.549, -0.07937, -0.2402), (3.549, -0.0793, -0.2407), (3.548, -0.07918, -0.2411), (3.546, -0.07901, -0.2416), (3.545, -0.07879, -0.2421), (3.543, -0.07853, -0.2425), (3.54, -0.07823, -0.2429), (3.538, -0.07789, -0.2432), (3.535, -0.07751, -0.2436), (3.531, -0.0771, -0.2439), (3.528, -0.07667, -0.2441), (3.524, -0.07621, -0.2444), (3.52, -0.07573, -0.2445), (3.516, -0.07523, -0.2446), (3.512, -0.07473, -0.2447), (3.512, -0.07551, -0.2447), (3.516, -0.07678, -0.2446), (3.52, -0.07803, -0.2445), (3.523, -0.07924, -0.2444), (3.527, -0.0804, -0.2441), (3.53, -0.08151, -0.2439), (3.533, -0.08254, -0.2436), (3.536, -0.08349, -0.2432), (3.539, -0.08435, -0.2429), (3.541, -0.08512, -0.2425), (3.543, -0.08578, -0.242), (3.545, -0.08633, -0.2416), (3.546, -0.08676, -0.2411), (3.547, -0.08708, -0.2407), (3.548, -0.08726, -0.2402), (3.548, -0.08733, -0.2397), (3.548, -0.08726, -0.2392), (3.547, -0.08707, -0.2387), (3.546, -0.08676, -0.2382), (3.545, -0.08633, -0.2378), (3.543, -0.08578, -0.2373), (3.541, -0.08511, -0.2369), (3.539, -0.08435, -0.2365), (3.536, -0.08348, -0.2361), (3.533, -0.08253, -0.2358), (3.53, -0.0815, -0.2355), (3.527, -0.08039, -0.2353), (3.523, -0.07923, -0.2351), (3.52, -0.07802, -0.2349), (3.516, -0.07677, -0.2348), (3.512, -0.0755, -0.2347)], [], [(124, 0, 993), (993, 0, 1, 992), (992, 1, 2, 991), (991, 2, 3, 990), (990, 3, 4, 989), (989, 4, 5, 988), (988, 5, 6, 987), (987, 6, 7, 986), (986, 7, 8, 985), (985, 8, 9, 984), (984, 9, 10, 983), (983, 10, 11, 982), (982, 11, 12, 981), (981, 12, 13, 980), (980, 13, 14, 979), (979, 14, 15, 978), (978, 15, 16, 977), (977, 16, 17, 976), (976, 17, 18, 975), (975, 18, 19, 974), (974, 19, 20, 973), (973, 20, 21, 972), (972, 21, 22, 971), (971, 22, 23, 970), (970, 23, 24, 969), (969, 24, 25, 968), (968, 25, 26, 967), (967, 26, 27, 966), (966, 27, 28, 965), (965, 28, 29, 964), (964, 29, 30, 963), (963, 30, 404), (30, 31, 404), (29, 32, 31, 30), (28, 33, 32, 29), (27, 34, 33, 28), (26, 35, 34, 27), (25, 36, 35, 26), (24, 37, 36, 25), (23, 38, 37, 24), (22, 39, 38, 23), (21, 40, 39, 22), (20, 41, 40, 21), (19, 42, 41, 20), (18, 43, 42, 19), (17, 44, 43, 18), (16, 45, 44, 17), (15, 46, 45, 16), (14, 47, 46, 15), (13, 48, 47, 14), (12, 49, 48, 13), (11, 50, 49, 12), (10, 51, 50, 11), (9, 52, 51, 10), (8, 53, 52, 9), (7, 54, 53, 8), (6, 55, 54, 7), (5, 56, 55, 6), (4, 57, 56, 5), (3, 58, 57, 4), (2, 59, 58, 3), (1, 60, 59, 2), (0, 61, 60, 1), (124, 61, 0), (124, 62, 61), (61, 62, 63, 60), (60, 63, 64, 59), (59, 64, 65, 58), (58, 65, 66, 57), (57, 66, 67, 56), (56, 67, 68, 55), (55, 68, 69, 54), (54, 69, 70, 53), (53, 70, 71, 52), (52, 71, 72, 51), (51, 72, 73, 50), (50, 73, 74, 49), (49, 74, 75, 48), (48, 75, 76, 47), (47, 76, 77, 46), (46, 77, 78, 45), (45, 78, 79, 44), (44, 79, 80, 43), (43, 80, 81, 42), (42, 81, 82, 41), (41, 82, 83, 40), (40, 83, 84, 39), (39, 84, 85, 38), (38, 85, 86, 37), (37, 86, 87, 36), (36, 87, 88, 35), (35, 88, 89, 34), (34, 89, 90, 33), (33, 90, 91, 32), (32, 91, 92, 31), (31, 92, 404), (92, 93, 404), (91, 94, 93, 92), (90, 95, 94, 91), (89, 96, 95, 90), (88, 97, 96, 89), (87, 98, 97, 88), (86, 99, 98, 87), (85, 100, 99, 86), (84, 101, 100, 85), (83, 102, 101, 84), (82, 103, 102, 83), (81, 104, 103, 82), (80, 105, 104, 81), (79, 106, 105, 80), (78, 107, 106, 79), (77, 108, 107, 78), (76, 109, 108, 77), (75, 110, 109, 76), (74, 111, 110, 75), (73, 112, 111, 74), (72, 113, 112, 73), (71, 114, 113, 72), (70, 115, 114, 71), (69, 116, 115, 70), (68, 117, 116, 69), (67, 118, 117, 68), (66, 119, 118, 67), (65, 120, 119, 66), (64, 121, 120, 65), (63, 122, 121, 64), (62, 123, 122, 63), (124, 123, 62), (124, 125, 123), (123, 125, 126, 122), (122, 126, 127, 121), (121, 127, 128, 120), (120, 128, 129, 119), (119, 129, 130, 118), (118, 130, 131, 117), (117, 131, 132, 116), (116, 132, 133, 115), (115, 133, 134, 114), (114, 134, 135, 113), (113, 135, 136, 112), (112, 136, 137, 111), (111, 137, 138, 110), (110, 138, 139, 109), (109, 139, 140, 108), (108, 140, 141, 107), (107, 141, 142, 106), (106, 142, 143, 105), (105, 143, 144, 104), (104, 144, 145, 103), (103, 145, 146, 102), (102, 146, 147, 101), (101, 147, 148, 100), (100, 148, 149, 99), (99, 149, 150, 98), (98, 150, 151, 97), (97, 151, 152, 96), (96, 152, 153, 95), (95, 153, 154, 94), (94, 154, 155, 93), (93, 155, 404), (155, 156, 404), (154, 157, 156, 155), (153, 158, 157, 154), (152, 159, 158, 153), (151, 160, 159, 152), (150, 161, 160, 151), (149, 162, 161, 150), (148, 163, 162, 149), (147, 164, 163, 148), (146, 165, 164, 147), (145, 166, 165, 146), (144, 167, 166, 145), (143, 168, 167, 144), (142, 169, 168, 143), (141, 170, 169, 142), (140, 171, 170, 141), (139, 172, 171, 140), (138, 173, 172, 139), (137, 174, 173, 138), (136, 175, 174, 137), (135, 176, 175, 136), (134, 177, 176, 135), (133, 178, 177, 134), (132, 179, 178, 133), (131, 180, 179, 132), (130, 181, 180, 131), (129, 182, 181, 130), (128, 183, 182, 129), (127, 184, 183, 128), (126, 185, 184, 127), (125, 186, 185, 126), (124, 186, 125), (124, 187, 186), (186, 187, 188, 185), (185, 188, 189, 184), (184, 189, 190, 183), (183, 190, 191, 182), (182, 191, 192, 181), (181, 192, 193, 180), (180, 193, 194, 179), (179, 194, 195, 178), (178, 195, 196, 177), (177, 196, 197, 176), (176, 197, 198, 175), (175, 198, 199, 174), (174, 199, 200, 173), (173, 200, 201, 172), (172, 201, 202, 171), (171, 202, 203, 170), (170, 203, 204, 169), (169, 204, 205, 168), (168, 205, 206, 167), (167, 206, 207, 166), (166, 207, 208, 165), (165, 208, 209, 164), (164, 209, 210, 163), (163, 210, 211, 162), (162, 211, 212, 161), (161, 212, 213, 160), (160, 213, 214, 159), (159, 214, 215, 158), (158, 215, 216, 157), (157, 216, 217, 156), (156, 217, 404), (217, 218, 404), (216, 219, 218, 217), (215, 220, 219, 216), (214, 221, 220, 215), (213, 222, 221, 214), (212, 223, 222, 213), (211, 224, 223, 212), (210, 225, 224, 211), (209, 226, 225, 210), (208, 227, 226, 209), (207, 228, 227, 208), (206, 229, 228, 207), (205, 230, 229, 206), (204, 231, 230, 205), (203, 232, 231, 204), (202, 233, 232, 203), (201, 234, 233, 202), (200, 235, 234, 201), (199, 236, 235, 200), (198, 237, 236, 199), (197, 238, 237, 198), (196, 239, 238, 197), (195, 240, 239, 196), (194, 241, 240, 195), (193, 242, 241, 194), (192, 243, 242, 193), (191, 244, 243, 192), (190, 245, 244, 191), (189, 246, 245, 190), (188, 247, 246, 189), (187, 248, 247, 188), (124, 248, 187), (124, 249, 248), (248, 249, 250, 247), (247, 250, 251, 246), (246, 251, 252, 245), (245, 252, 253, 244), (244, 253, 254, 243), (243, 254, 255, 242), (242, 255, 256, 241), (241, 256, 257, 240), (240, 257, 258, 239), (239, 258, 259, 238), (238, 259, 260, 237), (237, 260, 261, 236), (236, 261, 262, 235), (235, 262, 263, 234), (234, 263, 264, 233), (233, 264, 265, 232), (232, 265, 266, 231), (231, 266, 267, 230), (230, 267, 268, 229), (229, 268, 269, 228), (228, 269, 270, 227), (227, 270, 271, 226), (226, 271, 272, 225), (225, 272, 273, 224), (224, 273, 274, 223), (223, 274, 275, 222), (222, 275, 276, 221), (221, 276, 277, 220), (220, 277, 278, 219), (219, 278, 279, 218), (218, 279, 404), (279, 280, 404), (278, 281, 280, 279), (277, 282, 281, 278), (276, 283, 282, 277), (275, 284, 283, 276), (274, 285, 284, 275), (273, 286, 285, 274), (272, 287, 286, 273), (271, 288, 287, 272), (270, 289, 288, 271), (269, 290, 289, 270), (268, 291, 290, 269), (267, 292, 291, 268), (266, 293, 292, 267), (265, 294, 293, 266), (264, 295, 294, 265), (263, 296, 295, 264), (262, 297, 296, 263), (261, 298, 297, 262), (260, 299, 298, 261), (259, 300, 299, 260), (258, 301, 300, 259), (257, 302, 301, 258), (256, 303, 302, 257), (255, 304, 303, 256), (254, 305, 304, 255), (253, 306, 305, 254), (252, 307, 306, 253), (251, 308, 307, 252), (250, 309, 308, 251), (249, 310, 309, 250), (124, 310, 249), (124, 311, 310), (310, 311, 312, 309), (309, 312, 313, 308), (308, 313, 314, 307), (307, 314, 315, 306), (306, 315, 316, 305), (305, 316, 317, 304), (304, 317, 318, 303), (303, 318, 319, 302), (302, 319, 320, 301), (301, 320, 321, 300), (300, 321, 322, 299), (299, 322, 323, 298), (298, 323, 324, 297), (297, 324, 325, 296), (296, 325, 326, 295), (295, 326, 327, 294), (294, 327, 328, 293), (293, 328, 329, 292), (292, 329, 330, 291), (291, 330, 331, 290), (290, 331, 332, 289), (289, 332, 333, 288), (288, 333, 334, 287), (287, 334, 335, 286), (286, 335, 336, 285), (285, 336, 337, 284), (284, 337, 338, 283), (283, 338, 339, 282), (282, 339, 340, 281), (281, 340, 341, 280), (280, 341, 404), (341, 342, 404), (340, 343, 342, 341), (339, 344, 343, 340), (338, 345, 344, 339), (337, 346, 345, 338), (336, 347, 346, 337), (335, 348, 347, 336), (334, 349, 348, 335), (333, 350, 349, 334), (332, 351, 350, 333), (331, 352, 351, 332), (330, 353, 352, 331), (329, 354, 353, 330), (328, 355, 354, 329), (327, 356, 355, 328), (326, 357, 356, 327), (325, 358, 357, 326), (324, 359, 358, 325), (323, 360, 359, 324), (322, 361, 360, 323), (321, 362, 361, 322), (320, 363, 362, 321), (319, 364, 363, 320), (318, 365, 364, 319), (317, 366, 365, 318), (316, 367, 366, 317), (315, 368, 367, 316), (314, 369, 368, 315), (313, 370, 369, 314), (312, 371, 370, 313), (311, 372, 371, 312), (124, 372, 311), (124, 373, 372), (372, 373, 374, 371), (371, 374, 375, 370), (370, 375, 376, 369), (369, 376, 377, 368), (368, 377, 378, 367), (367, 378, 379, 366), (366, 379, 380, 365), (365, 380, 381, 364), (364, 381, 382, 363), (363, 382, 383, 362), (362, 383, 384, 361), (361, 384, 385, 360), (360, 385, 386, 359), (359, 386, 387, 358), (358, 387, 388, 357), (357, 388, 389, 356), (356, 389, 390, 355), (355, 390, 391, 354), (354, 391, 392, 353), (353, 392, 393, 352), (352, 393, 394, 351), (351, 394, 395, 350), (350, 395, 396, 349), (349, 396, 397, 348), (348, 397, 398, 347), (347, 398, 399, 346), (346, 399, 400, 345), (345, 400, 401, 344), (344, 401, 402, 343), (343, 402, 403, 342), (342, 403, 404), (403, 405, 404), (402, 406, 405, 403), (401, 407, 406, 402), (400, 408, 407, 401), (399, 409, 408, 400), (398, 410, 409, 399), (397, 411, 410, 398), (396, 412, 411, 397), (395, 413, 412, 396), (394, 414, 413, 395), (393, 415, 414, 394), (392, 416, 415, 393), (391, 417, 416, 392), (390, 418, 417, 391), (389, 419, 418, 390), (388, 420, 419, 389), (387, 421, 420, 388), (386, 422, 421, 387), (385, 423, 422, 386), (384, 424, 423, 385), (383, 425, 424, 384), (382, 426, 425, 383), (381, 427, 426, 382), (380, 428, 427, 381), (379, 429, 428, 380), (378, 430, 429, 379), (377, 431, 430, 378), (376, 432, 431, 377), (375, 433, 432, 376), (374, 434, 433, 375), (373, 435, 434, 374), (124, 435, 373), (124, 436, 435), (435, 436, 437, 434), (434, 437, 438, 433), (433, 438, 439, 432), (432, 439, 440, 431), (431, 440, 441, 430), (430, 441, 442, 429), (429, 442, 443, 428), (428, 443, 444, 427), (427, 444, 445, 426), (426, 445, 446, 425), (425, 446, 447, 424), (424, 447, 448, 423), (423, 448, 449, 422), (422, 449, 450, 421), (421, 450, 451, 420), (420, 451, 452, 419), (419, 452, 453, 418), (418, 453, 454, 417), (417, 454, 455, 416), (416, 455, 456, 415), (415, 456, 457, 414), (414, 457, 458, 413), (413, 458, 459, 412), (412, 459, 460, 411), (411, 460, 461, 410), (410, 461, 462, 409), (409, 462, 463, 408), (408, 463, 464, 407), (407, 464, 465, 406), (406, 465, 466, 405), (405, 466, 404), (466, 467, 404), (465, 468, 467, 466), (464, 469, 468, 465), (463, 470, 469, 464), (462, 471, 470, 463), (461, 472, 471, 462), (460, 473, 472, 461), (459, 474, 473, 460), (458, 475, 474, 459), (457, 476, 475, 458), (456, 477, 476, 457), (455, 478, 477, 456), (454, 479, 478, 455), (453, 480, 479, 454), (452, 481, 480, 453), (451, 482, 481, 452), (450, 483, 482, 451), (449, 484, 483, 450), (448, 485, 484, 449), (447, 486, 485, 448), (446, 487, 486, 447), (445, 488, 487, 446), (444, 489, 488, 445), (443, 490, 489, 444), (442, 491, 490, 443), (441, 492, 491, 442), (440, 493, 492, 441), (439, 494, 493, 440), (438, 495, 494, 439), (437, 496, 495, 438), (436, 497, 496, 437), (124, 497, 436), (124, 498, 497), (497, 498, 499, 496), (496, 499, 500, 495), (495, 500, 501, 494), (494, 501, 502, 493), (493, 502, 503, 492), (492, 503, 504, 491), (491, 504, 505, 490), (490, 505, 506, 489), (489, 506, 507, 488), (488, 507, 508, 487), (487, 508, 509, 486), (486, 509, 510, 485), (485, 510, 511, 484), (484, 511, 512, 483), (483, 512, 513, 482), (482, 513, 514, 481), (481, 514, 515, 480), (480, 515, 516, 479), (479, 516, 517, 478), (478, 517, 518, 477), (477, 518, 519, 476), (476, 519, 520, 475), (475, 520, 521, 474), (474, 521, 522, 473), (473, 522, 523, 472), (472, 523, 524, 471), (471, 524, 525, 470), (470, 525, 526, 469), (469, 526, 527, 468), (468, 527, 528, 467), (467, 528, 404), (528, 529, 404), (527, 530, 529, 528), (526, 531, 530, 527), (525, 532, 531, 526), (524, 533, 532, 525), (523, 534, 533, 524), (522, 535, 534, 523), (521, 536, 535, 522), (520, 537, 536, 521), (519, 538, 537, 520), (518, 539, 538, 519), (517, 540, 539, 518), (516, 541, 540, 517), (515, 542, 541, 516), (514, 543, 542, 515), (513, 544, 543, 514), (512, 545, 544, 513), (511, 546, 545, 512), (510, 547, 546, 511), (509, 548, 547, 510), (508, 549, 548, 509), (507, 550, 549, 508), (506, 551, 550, 507), (505, 552, 551, 506), (504, 553, 552, 505), (503, 554, 553, 504), (502, 555, 554, 503), (501, 556, 555, 502), (500, 557, 556, 501), (499, 558, 557, 500), (498, 559, 558, 499), (124, 559, 498), (124, 560, 559), (559, 560, 561, 558), (558, 561, 562, 557), (557, 562, 563, 556), (556, 563, 564, 555), (555, 564, 565, 554), (554, 565, 566, 553), (553, 566, 567, 552), (552, 567, 568, 551), (551, 568, 569, 550), (550, 569, 570, 549), (549, 570, 571, 548), (548, 571, 572, 547), (547, 572, 573, 546), (546, 573, 574, 545), (545, 574, 575, 544), (544, 575, 576, 543), (543, 576, 577, 542), (542, 577, 578, 541), (541, 578, 579, 540), (540, 579, 580, 539), (539, 580, 581, 538), (538, 581, 582, 537), (537, 582, 583, 536), (536, 583, 584, 535), (535, 584, 585, 534), (534, 585, 586, 533), (533, 586, 587, 532), (532, 587, 588, 531), (531, 588, 589, 530), (530, 589, 590, 529), (529, 590, 404), (590, 591, 404), (589, 592, 591, 590), (588, 593, 592, 589), (587, 594, 593, 588), (586, 595, 594, 587), (585, 596, 595, 586), (584, 597, 596, 585), (583, 598, 597, 584), (582, 599, 598, 583), (581, 600, 599, 582), (580, 601, 600, 581), (579, 602, 601, 580), (578, 603, 602, 579), (577, 604, 603, 578), (576, 605, 604, 577), (575, 606, 605, 576), (574, 607, 606, 575), (573, 608, 607, 574), (572, 609, 608, 573), (571, 610, 609, 572), (570, 611, 610, 571), (569, 612, 611, 570), (568, 613, 612, 569), (567, 614, 613, 568), (566, 615, 614, 567), (565, 616, 615, 566), (564, 617, 616, 565), (563, 618, 617, 564), (562, 619, 618, 563), (561, 620, 619, 562), (560, 621, 620, 561), (124, 621, 560), (124, 622, 621), (621, 622, 623, 620), (620, 623, 624, 619), (619, 624, 625, 618), (618, 625, 626, 617), (617, 626, 627, 616), (616, 627, 628, 615), (615, 628, 629, 614), (614, 629, 630, 613), (613, 630, 631, 612), (612, 631, 632, 611), (611, 632, 633, 610), (610, 633, 634, 609), (609, 634, 635, 608), (608, 635, 636, 607), (607, 636, 637, 606), (606, 637, 638, 605), (605, 638, 639, 604), (604, 639, 640, 603), (603, 640, 641, 602), (602, 641, 642, 601), (601, 642, 643, 600), (600, 643, 644, 599), (599, 644, 645, 598), (598, 645, 646, 597), (597, 646, 647, 596), (596, 647, 648, 595), (595, 648, 649, 594), (594, 649, 650, 593), (593, 650, 651, 592), (592, 651, 652, 591), (591, 652, 404), (652, 653, 404), (651, 654, 653, 652), (650, 655, 654, 651), (649, 656, 655, 650), (648, 657, 656, 649), (647, 658, 657, 648), (646, 659, 658, 647), (645, 660, 659, 646), (644, 661, 660, 645), (643, 662, 661, 644), (642, 663, 662, 643), (641, 664, 663, 642), (640, 665, 664, 641), (639, 666, 665, 640), (638, 667, 666, 639), (637, 668, 667, 638), (636, 669, 668, 637), (635, 670, 669, 636), (634, 671, 670, 635), (633, 672, 671, 634), (632, 673, 672, 633), (631, 674, 673, 632), (630, 675, 674, 631), (629, 676, 675, 630), (628, 677, 676, 629), (627, 678, 677, 628), (626, 679, 678, 627), (625, 680, 679, 626), (624, 681, 680, 625), (623, 682, 681, 624), (622, 683, 682, 623), (124, 683, 622), (124, 684, 683), (683, 684, 685, 682), (682, 685, 686, 681), (681, 686, 687, 680), (680, 687, 688, 679), (679, 688, 689, 678), (678, 689, 690, 677), (677, 690, 691, 676), (676, 691, 692, 675), (675, 692, 693, 674), (674, 693, 694, 673), (673, 694, 695, 672), (672, 695, 696, 671), (671, 696, 697, 670), (670, 697, 698, 669), (669, 698, 699, 668), (668, 699, 700, 667), (667, 700, 701, 666), (666, 701, 702, 665), (665, 702, 703, 664), (664, 703, 704, 663), (663, 704, 705, 662), (662, 705, 706, 661), (661, 706, 707, 660), (660, 707, 708, 659), (659, 708, 709, 658), (658, 709, 710, 657), (657, 710, 711, 656), (656, 711, 712, 655), (655, 712, 713, 654), (654, 713, 714, 653), (653, 714, 404), (714, 715, 404), (713, 716, 715, 714), (712, 717, 716, 713), (711, 718, 717, 712), (710, 719, 718, 711), (709, 720, 719, 710), (708, 721, 720, 709), (707, 722, 721, 708), (706, 723, 722, 707), (705, 724, 723, 706), (704, 725, 724, 705), (703, 726, 725, 704), (702, 727, 726, 703), (701, 728, 727, 702), (700, 729, 728, 701), (699, 730, 729, 700), (698, 731, 730, 699), (697, 732, 731, 698), (696, 733, 732, 697), (695, 734, 733, 696), (694, 735, 734, 695), (693, 736, 735, 694), (692, 737, 736, 693), (691, 738, 737, 692), (690, 739, 738, 691), (689, 740, 739, 690), (688, 741, 740, 689), (687, 742, 741, 688), (686, 743, 742, 687), (685, 744, 743, 686), (684, 745, 744, 685), (124, 745, 684), (124, 746, 745), (745, 746, 747, 744), (744, 747, 748, 743), (743, 748, 749, 742), (742, 749, 750, 741), (741, 750, 751, 740), (740, 751, 752, 739), (739, 752, 753, 738), (738, 753, 754, 737), (737, 754, 755, 736), (736, 755, 756, 735), (735, 756, 757, 734), (734, 757, 758, 733), (733, 758, 759, 732), (732, 759, 760, 731), (731, 760, 761, 730), (730, 761, 762, 729), (729, 762, 763, 728), (728, 763, 764, 727), (727, 764, 765, 726), (726, 765, 766, 725), (725, 766, 767, 724), (724, 767, 768, 723), (723, 768, 769, 722), (722, 769, 770, 721), (721, 770, 771, 720), (720, 771, 772, 719), (719, 772, 773, 718), (718, 773, 774, 717), (717, 774, 775, 716), (716, 775, 776, 715), (715, 776, 404), (776, 777, 404), (775, 778, 777, 776), (774, 779, 778, 775), (773, 780, 779, 774), (772, 781, 780, 773), (771, 782, 781, 772), (770, 783, 782, 771), (769, 784, 783, 770), (768, 785, 784, 769), (767, 786, 785, 768), (766, 787, 786, 767), (765, 788, 787, 766), (764, 789, 788, 765), (763, 790, 789, 764), (762, 791, 790, 763), (761, 792, 791, 762), (760, 793, 792, 761), (759, 794, 793, 760), (758, 795, 794, 759), (757, 796, 795, 758), (756, 797, 796, 757), (755, 798, 797, 756), (754, 799, 798, 755), (753, 800, 799, 754), (752, 801, 800, 753), (751, 802, 801, 752), (750, 803, 802, 751), (749, 804, 803, 750), (748, 805, 804, 749), (747, 806, 805, 748), (746, 807, 806, 747), (124, 807, 746), (124, 808, 807), (807, 808, 809, 806), (806, 809, 810, 805), (805, 810, 811, 804), (804, 811, 812, 803), (803, 812, 813, 802), (802, 813, 814, 801), (801, 814, 815, 800), (800, 815, 816, 799), (799, 816, 817, 798), (798, 817, 818, 797), (797, 818, 819, 796), (796, 819, 820, 795), (795, 820, 821, 794), (794, 821, 822, 793), (793, 822, 823, 792), (792, 823, 824, 791), (791, 824, 825, 790), (790, 825, 826, 789), (789, 826, 827, 788), (788, 827, 828, 787), (787, 828, 829, 786), (786, 829, 830, 785), (785, 830, 831, 784), (784, 831, 832, 783), (783, 832, 833, 782), (782, 833, 834, 781), (781, 834, 835, 780), (780, 835, 836, 779), (779, 836, 837, 778), (778, 837, 838, 777), (777, 838, 404), (838, 839, 404), (837, 840, 839, 838), (836, 841, 840, 837), (835, 842, 841, 836), (834, 843, 842, 835), (833, 844, 843, 834), (832, 845, 844, 833), (831, 846, 845, 832), (830, 847, 846, 831), (829, 848, 847, 830), (828, 849, 848, 829), (827, 850, 849, 828), (826, 851, 850, 827), (825, 852, 851, 826), (824, 853, 852, 825), (823, 854, 853, 824), (822, 855, 854, 823), (821, 856, 855, 822), (820, 857, 856, 821), (819, 858, 857, 820), (818, 859, 858, 819), (817, 860, 859, 818), (816, 861, 860, 817), (815, 862, 861, 816), (814, 863, 862, 815), (813, 864, 863, 814), (812, 865, 864, 813), (811, 866, 865, 812), (810, 867, 866, 811), (809, 868, 867, 810), (808, 869, 868, 809), (124, 869, 808), (124, 870, 869), (869, 870, 871, 868), (868, 871, 872, 867), (867, 872, 873, 866), (866, 873, 874, 865), (865, 874, 875, 864), (864, 875, 876, 863), (863, 876, 877, 862), (862, 877, 878, 861), (861, 878, 879, 860), (860, 879, 880, 859), (859, 880, 881, 858), (858, 881, 882, 857), (857, 882, 883, 856), (856, 883, 884, 855), (855, 884, 885, 854), (854, 885, 886, 853), (853, 886, 887, 852), (852, 887, 888, 851), (851, 888, 889, 850), (850, 889, 890, 849), (849, 890, 891, 848), (848, 891, 892, 847), (847, 892, 893, 846), (846, 893, 894, 845), (845, 894, 895, 844), (844, 895, 896, 843), (843, 896, 897, 842), (842, 897, 898, 841), (841, 898, 899, 840), (840, 899, 900, 839), (839, 900, 404), (900, 901, 404), (899, 902, 901, 900), (898, 903, 902, 899), (897, 904, 903, 898), (896, 905, 904, 897), (895, 906, 905, 896), (894, 907, 906, 895), (893, 908, 907, 894), (892, 909, 908, 893), (891, 910, 909, 892), (890, 911, 910, 891), (889, 912, 911, 890), (888, 913, 912, 889), (887, 914, 913, 888), (886, 915, 914, 887), (885, 916, 915, 886), (884, 917, 916, 885), (883, 918, 917, 884), (882, 919, 918, 883), (881, 920, 919, 882), (880, 921, 920, 881), (879, 922, 921, 880), (878, 923, 922, 879), (877, 924, 923, 878), (876, 925, 924, 877), (875, 926, 925, 876), (874, 927, 926, 875), (873, 928, 927, 874), (872, 929, 928, 873), (871, 930, 929, 872), (870, 931, 930, 871), (124, 931, 870), (124, 932, 931), (931, 932, 933, 930), (930, 933, 934, 929), (929, 934, 935, 928), (928, 935, 936, 927), (927, 936, 937, 926), (926, 937, 938, 925), (925, 938, 939, 924), (924, 939, 940, 923), (923, 940, 941, 922), (922, 941, 942, 921), (921, 942, 943, 920), (920, 943, 944, 919), (919, 944, 945, 918), (918, 945, 946, 917), (917, 946, 947, 916), (916, 947, 948, 915), (915, 948, 949, 914), (914, 949, 950, 913), (913, 950, 951, 912), (912, 951, 952, 911), (911, 952, 953, 910), (910, 953, 954, 909), (909, 954, 955, 908), (908, 955, 956, 907), (907, 956, 957, 906), (906, 957, 958, 905), (905, 958, 959, 904), (904, 959, 960, 903), (903, 960, 961, 902), (902, 961, 962, 901), (901, 962, 404), (962, 963, 404), (961, 964, 963, 962), (960, 965, 964, 961), (959, 966, 965, 960), (958, 967, 966, 959), (957, 968, 967, 958), (956, 969, 968, 957), (955, 970, 969, 956), (954, 971, 970, 955), (953, 972, 971, 954), (952, 973, 972, 953), (951, 974, 973, 952), (950, 975, 974, 951), (949, 976, 975, 950), (948, 977, 976, 949), (947, 978, 977, 948), (946, 979, 978, 947), (945, 980, 979, 946), (944, 981, 980, 945), (943, 982, 981, 944), (942, 983, 982, 943), (941, 984, 983, 942), (940, 985, 984, 941), (939, 986, 985, 940), (938, 987, 986, 939), (937, 988, 987, 938), (936, 989, 988, 937), (935, 990, 989, 936), (934, 991, 990, 935), (933, 992, 991, 934), (932, 993, 992, 933), (124, 993, 932)])
me_cylinder_005.polygons.foreach_set('use_smooth', [True] * 1024)
me_cylinder_005.polygons.foreach_set('material_index', [1, 1, 1, 1, 1, 1, 1, 1, 1, 1, 1, 1, 1, 1, 1, 1, 1, 1, 1, 1, 1, 1, 1, 1, 1, 1, 1, 1, 1, 1, 1, 1, 1, 1, 1, 1, 1, 1, 1, 1, 1, 1, 1, 1, 1, 1, 1, 1, 1, 1, 1, 1, 1, 1, 1, 1, 1, 1, 1, 1, 1, 1, 1, 1, 1, 1, 1, 1, 1, 1, 1, 1, 1, 1, 1, 1, 1, 1, 1, 1, 1, 1, 1, 1, 1, 1, 1, 1, 1, 1, 1, 1, 1, 1, 1, 1, 1, 1, 1, 1, 1, 1, 1, 1, 1, 1, 1, 1, 1, 1, 1, 1, 1, 1, 1, 1, 1, 1, 1, 1, 1, 1, 1, 1, 1, 1, 1, 1, 1, 1, 1, 1, 1, 1, 1, 1, 1, 1, 1, 1, 1, 1, 1, 1, 1, 1, 1, 1, 1, 1, 1, 1, 1, 1, 1, 1, 1, 1, 1, 1, 1, 1, 1, 1, 1, 1, 1, 1, 1, 1, 1, 1, 1, 1, 1, 1, 1, 1, 1, 1, 1, 1, 1, 1, 1, 1, 1, 1, 1, 1, 1, 1, 1, 1, 1, 1, 1, 1, 1, 1, 1, 1, 1, 1, 1, 1, 1, 1, 1, 1, 1, 1, 1, 1, 1, 1, 1, 1, 1, 1, 1, 1, 1, 1, 1, 1, 1, 1, 1, 1, 1, 1, 1, 1, 1, 1, 1, 1, 1, 1, 1, 1, 1, 1, 1, 1, 1, 1, 1, 1, 1, 1, 1, 1, 1, 1, 1, 1, 1, 1, 1, 1, 1, 1, 1, 1, 1, 1, 1, 1, 1, 1, 1, 1, 1, 1, 1, 1, 1, 1, 1, 1, 1, 1, 1, 1, 1, 1, 1, 1, 1, 1, 1, 1, 1, 1, 1, 1, 1, 1, 1, 1, 1, 1, 1, 1, 1, 1, 1, 1, 1, 1, 1, 1, 1, 1, 1, 1, 1, 1, 1, 1, 1, 1, 1, 1, 1, 1, 1, 1, 1, 1, 1, 1, 1, 1, 1, 1, 1, 1, 1, 1, 1, 1, 1, 1, 1, 1, 1, 1, 1, 1, 1, 1, 1, 1, 1, 1, 1, 1, 1, 1, 1, 1, 1, 1, 1, 1, 1, 1, 1, 1, 1, 1, 1, 1, 1, 1, 1, 1, 1, 1, 1, 1, 1, 1, 1, 1, 1, 1, 1, 1, 1, 1, 1, 1, 1, 1, 1, 1, 1, 1, 1, 1, 1, 1, 1, 1, 1, 1, 1, 1, 1, 1, 1, 1, 1, 1, 1, 1, 1, 1, 1, 1, 1, 1, 1, 1, 1, 1, 1, 1, 1, 1, 1, 1, 1, 1, 1, 1, 1, 1, 1, 1, 1, 1, 1, 1, 1, 1, 1, 1, 1, 1, 1, 1, 1, 1, 1, 1, 1, 1, 1, 1, 1, 1, 1, 1, 1, 1, 1, 1, 1, 1, 1, 1, 1, 1, 1, 1, 1, 1, 1, 1, 1, 1, 1, 1, 1, 1, 1, 1, 1, 1, 1, 1, 1, 1, 1, 1, 1, 1, 1, 1, 1, 1, 1, 1, 1, 1, 1, 1, 1, 1, 1, 1, 1, 1, 1, 1, 1, 1, 1, 1, 1, 1, 1, 1, 1, 1, 1, 1, 1, 1, 1, 1, 1, 1, 1, 1, 1, 1, 1, 1, 1, 1, 1, 1, 1, 1, 1, 1, 1, 1, 1, 1, 1, 1, 1, 1, 1, 1, 1, 1, 1, 1, 1, 1, 1, 1, 1, 1, 1, 1, 1, 1, 1, 1, 1, 1, 1, 1, 1, 1, 1, 1, 1, 1, 1, 1, 1, 1, 1, 1, 1, 1, 1, 1, 1, 1, 1, 1, 1, 1, 1, 1, 1, 1, 1, 1, 1, 1, 1, 1, 1, 1, 1, 1, 1, 1, 1, 1, 1, 1, 1, 1, 1, 1, 1, 1, 1, 1, 1, 1, 1, 1, 1, 1, 1, 1, 1, 1, 1, 1, 1, 1, 1, 1, 1, 1, 1, 1, 1, 1, 1, 1, 1, 1, 1, 1, 1, 1, 1, 1, 1, 1, 1, 1, 1, 1, 1, 1, 1, 1, 1, 1, 1, 1, 1, 1, 1, 1, 1, 1, 1, 1, 1, 1, 1, 1, 1, 1, 1, 1, 1, 1, 1, 1, 1, 1, 1, 1, 1, 1, 1, 1, 1, 1, 1, 1, 1, 1, 1, 1, 1, 1, 1, 1, 1, 1, 1, 1, 1, 1, 1, 1, 1, 1, 1, 1, 1, 1, 1, 1, 1, 1, 1, 1, 1, 1, 1, 1, 1, 1, 1, 1, 1, 1, 1, 1, 1, 1, 1, 1, 1, 1, 1, 1, 1, 1, 1, 1, 1, 1, 1, 1, 1, 1, 1, 1, 1, 1, 1, 1, 1, 1, 1, 1, 1, 1, 1, 1, 1, 1, 1, 1, 1, 1, 1, 1, 1, 1, 1, 1, 1, 1, 1, 1, 1, 1, 1, 1, 1, 1, 1, 1, 1, 1, 1, 1, 1, 1, 1, 1, 1, 1, 1, 1, 1, 1, 1, 1, 1, 1, 1, 1, 1, 1, 1, 1, 1, 1, 1, 1, 1, 1, 1, 1, 1, 1, 1, 1, 1, 1, 1, 1, 1, 1, 1, 1, 1, 1, 1, 1, 1, 1, 1, 1, 1, 1, 1, 1, 1, 1, 1, 1, 1, 1, 1, 1, 1, 1, 1, 1, 1, 1, 1, 1, 1, 1, 1, 1, 1, 1, 1, 1, 1, 1, 1, 1, 1, 1, 1, 1, 1, 1, 1, 1, 1, 1, 1, 1, 1, 1, 1, 1, 1, 1, 1, 1, 1, 1, 1, 1, 1, 1, 1, 1, 1, 1, 1, 1, 1, 1, 1, 1, 1, 1, 1, 1, 1, 1, 1, 1, 1, 1, 1, 1, 1, 1, 1, 1, 1, 1, 1, 1, 1, 1, 1, 1, 1, 1, 1, 1, 1, 1, 1, 1, 1, 1, 1, 1, 1, 1, 1, 1, 1, 1, 1, 1, 1, 1, 1, 1, 1, 1, 1, 1, 1, 1, 1, 1, 1, 1, 1, 1, 1, 1, 1, 1, 1, 1, 1, 1, 1, 1, 1, 1, 1, 1, 1, 1, 1, 1, 1, 1, 1, 1, 1, 1, 1, 1, 1, 1, 1, 1, 1, 1, 1, 1, 1, 1, 1, 1])
me_cylinder_005.materials.append(mat_material_018)
me_cylinder_005.materials.append(mat_material_001)
me_cylinder_005.materials.append(mat_material_002)
me_cylinder_005.materials.append(mat_pipette_holder)
me_cylinder_005.use_remesh_preserve_volume = False
me_cylinder_005.use_remesh_preserve_attributes = False
me_cylinder_005.use_mirror_vertex_groups = False
me_cylinder_005.update()
me_cylinder_004 = bpy.data.meshes.new('Cylinder.004')
me_cylinder_004.from_pydata([(3.511, -0.07852, -0.2386), (3.511, -0.07807, -0.2386), (3.512, -0.07749, -0.2386), (3.512, -0.07681, -0.2386), (3.513, -0.07605, -0.2386), (3.513, -0.07523, -0.2386), (3.513, -0.07439, -0.2386), (3.513, -0.07357, -0.2386), (3.512, -0.07279, -0.2386), (3.512, -0.07208, -0.2386), (3.511, -0.07147, -0.2386), (3.511, -0.07099, -0.2386), (3.51, -0.07065, -0.2386), (3.509, -0.07046, -0.2386), (3.508, -0.07044, -0.2386), (3.507, -0.07058, -0.2386), (3.507, -0.07088, -0.2386), (3.506, -0.07133, -0.2386), (3.505, -0.0719, -0.2386), (3.505, -0.07258, -0.2386), (3.505, -0.07335, -0.2386), (3.504, -0.07416, -0.2386), (3.504, -0.075, -0.2386), (3.504, -0.07583, -0.2386), (3.505, -0.07661, -0.2386), (3.505, -0.07732, -0.2386), (3.506, -0.07792, -0.2386), (3.507, -0.07841, -0.2386), (3.507, -0.07875, -0.2386), (3.508, -0.07893, -0.2386), (3.509, -0.07896, -0.2386), (3.51, -0.07882, -0.2386), (3.511, -0.0761, -0.2389), (3.511, -0.07577, -0.2389), (3.512, -0.07535, -0.2389), (3.512, -0.07485, -0.2389), (3.512, -0.07428, -0.2389), (3.512, -0.07368, -0.2389), (3.512, -0.07307, -0.2389), (3.512, -0.07246, -0.2389), (3.512, -0.07189, -0.2389), (3.512, -0.07137, -0.2389), (3.511, -0.07092, -0.2389), (3.511, -0.07056, -0.2389), (3.51, -0.07031, -0.2389), (3.51, -0.07018, -0.2389), (3.509, -0.07016, -0.2389), (3.508, -0.07026, -0.2389), (3.508, -0.07048, -0.2389), (3.507, -0.07081, -0.2389), (3.507, -0.07123, -0.2389), (3.507, -0.07174, -0.2389), (3.506, -0.0723, -0.2389), (3.506, -0.0729, -0.2389), (3.506, -0.07352, -0.2389), (3.506, -0.07412, -0.2389), (3.506, -0.0747, -0.2389), (3.507, -0.07522, -0.2389), (3.507, -0.07567, -0.2389), (3.508, -0.07602, -0.2389), (3.508, -0.07627, -0.2389), (3.509, -0.07641, -0.2389), (3.509, -0.07642, -0.2389), (3.51, -0.07632, -0.2389), (3.509, -0.0747, -0.2386), (3.509, -0.07333, -0.2807), (3.51, -0.07636, -0.2807), (3.51, -0.07646, -0.2807), (3.509, -0.07645, -0.2807), (3.508, -0.07631, -0.2807), (3.508, -0.07606, -0.2807), (3.507, -0.0757, -0.2807), (3.507, -0.07526, -0.2807), (3.507, -0.07474, -0.2807), (3.506, -0.07416, -0.2807), (3.506, -0.07355, -0.2807), (3.506, -0.07294, -0.2807), (3.506, -0.07234, -0.2807), (3.507, -0.07178, -0.2807), (3.507, -0.07127, -0.2807), (3.507, -0.07085, -0.2807), (3.508, -0.07052, -0.2807), (3.508, -0.0703, -0.2807), (3.509, -0.0702, -0.2807), (3.51, -0.07022, -0.2807), (3.51, -0.07035, -0.2807), (3.511, -0.0706, -0.2807), (3.511, -0.07096, -0.2807), (3.512, -0.07141, -0.2807), (3.512, -0.07193, -0.2807), (3.512, -0.0725, -0.2807), (3.512, -0.07311, -0.2807), (3.512, -0.07372, -0.2807), (3.512, -0.07432, -0.2807), (3.512, -0.07489, -0.2807), (3.512, -0.07539, -0.2807), (3.511, -0.07581, -0.2807), (3.511, -0.07614, -0.2807)], [], [(64, 0, 1), (64, 1, 2), (64, 2, 3), (64, 3, 4), (64, 4, 5), (64, 5, 6), (64, 6, 7), (64, 7, 8), (64, 8, 9), (64, 9, 10), (64, 10, 11), (64, 11, 12), (64, 12, 13), (64, 13, 14), (64, 14, 15), (64, 15, 16), (64, 16, 17), (64, 17, 18), (64, 18, 19), (64, 19, 20), (64, 20, 21), (64, 21, 22), (64, 22, 23), (64, 23, 24), (64, 24, 25), (64, 25, 26), (64, 26, 27), (64, 27, 28), (64, 28, 29), (64, 29, 30), (64, 30, 31), (31, 0, 64), (0, 32, 33, 1), (1, 33, 34, 2), (2, 34, 35, 3), (3, 35, 36, 4), (4, 36, 37, 5), (5, 37, 38, 6), (6, 38, 39, 7), (7, 39, 40, 8), (8, 40, 41, 9), (9, 41, 42, 10), (10, 42, 43, 11), (11, 43, 44, 12), (12, 44, 45, 13), (13, 45, 46, 14), (14, 46, 47, 15), (15, 47, 48, 16), (16, 48, 49, 17), (17, 49, 50, 18), (18, 50, 51, 19), (19, 51, 52, 20), (20, 52, 53, 21), (21, 53, 54, 22), (22, 54, 55, 23), (23, 55, 56, 24), (24, 56, 57, 25), (25, 57, 58, 26), (26, 58, 59, 27), (27, 59, 60, 28), (28, 60, 61, 29), (29, 61, 62, 30), (30, 62, 63, 31), (32, 0, 31, 63), (32, 63, 66, 97), (63, 62, 67, 66), (62, 61, 68, 67), (61, 60, 69, 68), (60, 59, 70, 69), (59, 58, 71, 70), (58, 57, 72, 71), (57, 56, 73, 72), (56, 55, 74, 73), (55, 54, 75, 74), (54, 53, 76, 75), (53, 52, 77, 76), (52, 51, 78, 77), (51, 50, 79, 78), (50, 49, 80, 79), (49, 48, 81, 80), (48, 47, 82, 81), (47, 46, 83, 82), (46, 45, 84, 83), (45, 44, 85, 84), (44, 43, 86, 85), (43, 42, 87, 86), (42, 41, 88, 87), (41, 40, 89, 88), (40, 39, 90, 89), (39, 38, 91, 90), (38, 37, 92, 91), (37, 36, 93, 92), (36, 35, 94, 93), (35, 34, 95, 94), (34, 33, 96, 95), (33, 32, 97, 96), (65, 96, 97), (65, 95, 96), (65, 94, 95), (65, 93, 94), (65, 92, 93), (65, 91, 92), (65, 90, 91), (65, 89, 90), (65, 88, 89), (65, 87, 88), (65, 86, 87), (65, 85, 86), (65, 84, 85), (65, 83, 84), (65, 82, 83), (65, 81, 82), (65, 80, 81), (65, 79, 80), (65, 78, 79), (65, 77, 78), (65, 76, 77), (65, 75, 76), (65, 74, 75), (65, 73, 74), (65, 72, 73), (65, 71, 72), (65, 70, 71), (65, 69, 70), (65, 68, 69), (65, 67, 68), (65, 66, 67), (65, 97, 66)])
me_cylinder_004.polygons.foreach_set('use_smooth', [True] * 128)
me_cylinder_004.polygons.foreach_set('material_index', [1, 1, 1, 1, 1, 1, 1, 1, 1, 1, 1, 1, 1, 1, 1, 1, 1, 1, 1, 1, 1, 1, 1, 1, 1, 1, 1, 1, 1, 1, 1, 1, 1, 1, 1, 1, 1, 1, 1, 1, 1, 1, 1, 1, 1, 1, 1, 1, 1, 1, 1, 1, 1, 1, 1, 1, 1, 1, 1, 1, 1, 1, 1, 1, 1, 1, 1, 1, 1, 1, 1, 1, 1, 1, 1, 1, 1, 1, 1, 1, 1, 1, 1, 1, 1, 1, 1, 1, 1, 1, 1, 1, 1, 1, 1, 1, 1, 1, 1, 1, 1, 1, 1, 1, 1, 1, 1, 1, 1, 1, 1, 1, 1, 1, 1, 1, 1, 1, 1, 1, 1, 1, 1, 1, 1, 1, 1, 1])
me_cylinder_004.materials.append(mat_material_018)
me_cylinder_004.materials.append(mat_material_001)
me_cylinder_004.materials.append(mat_material_002)
me_cylinder_004.materials.append(mat_pipette_holder)
me_cylinder_004.use_remesh_preserve_volume = False
me_cylinder_004.use_remesh_preserve_attributes = False
me_cylinder_004.use_mirror_vertex_groups = False
me_cylinder_004.update()
me_cylinder_003 = bpy.data.meshes.new('Cylinder.003')
me_cylinder_003.from_pydata([(3.53, -0.1174, -0.5714), (3.538, -0.1125, -0.5714), (3.544, -0.1062, -0.5714), (3.55, -0.09864, -0.5714), (3.553, -0.09023, -0.5714), (3.555, -0.08125, -0.5714), (3.556, -0.07204, -0.5714), (3.554, -0.06297, -0.5714), (3.551, -0.05437, -0.5714), (3.546, -0.04657, -0.5714), (3.54, -0.03989, -0.5714), (3.532, -0.03457, -0.5714), (3.524, -0.03082, -0.5715), (3.515, -0.02878, -0.5715), (3.506, -0.02853, -0.5715), (3.496, -0.03008, -0.5715), (3.488, -0.03337, -0.5715), (3.48, -0.03828, -0.5715), (3.473, -0.04461, -0.5715), (3.468, -0.05213, -0.5715), (3.464, -0.06053, -0.5715), (3.462, -0.06951, -0.5715), (3.462, -0.07872, -0.5715), (3.464, -0.0878, -0.5715), (3.467, -0.0964, -0.5715), (3.472, -0.1042, -0.5714), (3.478, -0.1109, -0.5714), (3.486, -0.1162, -0.5714), (3.494, -0.1199, -0.5714), (3.503, -0.122, -0.5714), (3.512, -0.1222, -0.5714), (3.521, -0.1207, -0.5714), (3.52, -0.09717, -0.7055), (3.524, -0.09464, -0.7055), (3.527, -0.09137, -0.7055), (3.53, -0.0875, -0.7055), (3.532, -0.08316, -0.7055), (3.533, -0.07853, -0.7055), (3.533, -0.07379, -0.7055), (3.532, -0.06911, -0.7055), (3.531, -0.06467, -0.7055), (3.528, -0.06065, -0.7055), (3.525, -0.05721, -0.7055), (3.521, -0.05446, -0.7056), (3.517, -0.05253, -0.7056), (3.512, -0.05148, -0.7056), (3.507, -0.05135, -0.7056), (3.503, -0.05215, -0.7056), (3.498, -0.05385, -0.7056), (3.494, -0.05638, -0.7056), (3.491, -0.05964, -0.7056), (3.488, -0.06352, -0.7056), (3.486, -0.06785, -0.7056), (3.485, -0.07248, -0.7056), (3.485, -0.07723, -0.7056), (3.486, -0.08191, -0.7056), (3.487, -0.08634, -0.7056), (3.49, -0.09036, -0.7056), (3.493, -0.09381, -0.7055), (3.497, -0.09655, -0.7055), (3.501, -0.09849, -0.7055), (3.506, -0.09954, -0.7055), (3.511, -0.09967, -0.7055), (3.515, -0.09887, -0.7055), (3.509, -0.07538, -0.5714), (3.509, -0.07551, -0.7055)], [], [(64, 0, 1), (65, 33, 32), (64, 1, 2), (65, 34, 33), (64, 2, 3), (65, 35, 34), (64, 3, 4), (65, 36, 35), (64, 4, 5), (65, 37, 36), (64, 5, 6), (65, 38, 37), (64, 6, 7), (65, 39, 38), (64, 7, 8), (65, 40, 39), (64, 8, 9), (65, 41, 40), (64, 9, 10), (65, 42, 41), (64, 10, 11), (65, 43, 42), (64, 11, 12), (65, 44, 43), (64, 12, 13), (65, 45, 44), (64, 13, 14), (65, 46, 45), (64, 14, 15), (65, 47, 46), (64, 15, 16), (65, 48, 47), (64, 16, 17), (65, 49, 48), (64, 17, 18), (65, 50, 49), (64, 18, 19), (65, 51, 50), (64, 19, 20), (65, 52, 51), (64, 20, 21), (65, 53, 52), (64, 21, 22), (65, 54, 53), (64, 22, 23), (65, 55, 54), (64, 23, 24), (65, 56, 55), (64, 24, 25), (65, 57, 56), (64, 25, 26), (65, 58, 57), (64, 26, 27), (65, 59, 58), (64, 27, 28), (65, 60, 59), (64, 28, 29), (65, 61, 60), (64, 29, 30), (65, 62, 61), (64, 30, 31), (65, 63, 62), (31, 0, 64), (65, 32, 63), (0, 32, 33, 1), (1, 33, 34, 2), (2, 34, 35, 3), (3, 35, 36, 4), (4, 36, 37, 5), (5, 37, 38, 6), (6, 38, 39, 7), (7, 39, 40, 8), (8, 40, 41, 9), (9, 41, 42, 10), (10, 42, 43, 11), (11, 43, 44, 12), (12, 44, 45, 13), (13, 45, 46, 14), (14, 46, 47, 15), (15, 47, 48, 16), (16, 48, 49, 17), (17, 49, 50, 18), (18, 50, 51, 19), (19, 51, 52, 20), (20, 52, 53, 21), (21, 53, 54, 22), (22, 54, 55, 23), (23, 55, 56, 24), (24, 56, 57, 25), (25, 57, 58, 26), (26, 58, 59, 27), (27, 59, 60, 28), (28, 60, 61, 29), (29, 61, 62, 30), (30, 62, 63, 31), (32, 0, 31, 63)])
me_cylinder_003.polygons.foreach_set('use_smooth', [True] * 96)
me_cylinder_003.materials.append(mat_material_018)
me_cylinder_003.materials.append(mat_material_001)
me_cylinder_003.materials.append(mat_material_002)
me_cylinder_003.materials.append(mat_pipette_holder)
me_cylinder_003.use_remesh_preserve_volume = False
me_cylinder_003.use_remesh_preserve_attributes = False
me_cylinder_003.use_mirror_vertex_groups = False
me_cylinder_003.update()
me_cylinder_002 = bpy.data.meshes.new('Cylinder.002')
me_cylinder_002.from_pydata([(3.518, -0.0924, -0.6909), (3.521, -0.09048, -0.6909), (3.524, -0.088, -0.6909), (3.526, -0.08506, -0.6909), (3.527, -0.08178, -0.6909), (3.528, -0.07826, -0.6909), (3.528, -0.07466, -0.6909), (3.527, -0.07111, -0.6909), (3.526, -0.06775, -0.6909), (3.524, -0.0647, -0.691), (3.522, -0.06209, -0.691), (3.519, -0.06001, -0.691), (3.516, -0.05854, -0.691), (3.512, -0.05774, -0.691), (3.508, -0.05765, -0.691), (3.505, -0.05825, -0.691), (3.502, -0.05954, -0.691), (3.499, -0.06146, -0.691), (3.496, -0.06393, -0.691), (3.494, -0.06687, -0.691), (3.492, -0.07016, -0.691), (3.492, -0.07367, -0.691), (3.491, -0.07727, -0.691), (3.492, -0.08082, -0.691), (3.493, -0.08419, -0.691), (3.495, -0.08723, -0.691), (3.498, -0.08985, -0.691), (3.501, -0.09193, -0.691), (3.504, -0.0934, -0.6909), (3.507, -0.0942, -0.6909), (3.511, -0.09429, -0.6909), (3.515, -0.09369, -0.6909), (3.518, -0.09245, -0.7434), (3.521, -0.09053, -0.7434), (3.524, -0.08805, -0.7434), (3.526, -0.08511, -0.7434), (3.527, -0.08183, -0.7434), (3.528, -0.07831, -0.7434), (3.528, -0.07471, -0.7434), (3.528, -0.07116, -0.7434), (3.526, -0.0678, -0.7434), (3.524, -0.06475, -0.7434), (3.522, -0.06214, -0.7434), (3.519, -0.06006, -0.7434), (3.516, -0.05859, -0.7434), (3.512, -0.05779, -0.7434), (3.509, -0.05769, -0.7434), (3.505, -0.0583, -0.7434), (3.502, -0.05959, -0.7434), (3.499, -0.06151, -0.7434), (3.496, -0.06398, -0.7434), (3.494, -0.06692, -0.7434), (3.492, -0.07021, -0.7434), (3.492, -0.07372, -0.7434), (3.492, -0.07732, -0.7434), (3.492, -0.08087, -0.7434), (3.493, -0.08424, -0.7434), (3.495, -0.08728, -0.7434), (3.498, -0.0899, -0.7434), (3.501, -0.09198, -0.7434), (3.504, -0.09345, -0.7434), (3.508, -0.09425, -0.7434), (3.511, -0.09434, -0.7434), (3.515, -0.09374, -0.7434), (3.51, -0.07597, -0.691), (3.512, -0.08446, -0.7623), (3.51, -0.08475, -0.7623), (3.509, -0.0847, -0.7623), (3.507, -0.08432, -0.7623), (3.506, -0.08363, -0.7623), (3.504, -0.08264, -0.7623), (3.503, -0.08139, -0.7623), (3.502, -0.07994, -0.7623), (3.501, -0.07834, -0.7623), (3.501, -0.07666, -0.7623), (3.501, -0.07495, -0.7623), (3.502, -0.07328, -0.7623), (3.502, -0.07171, -0.7623), (3.503, -0.07032, -0.7623), (3.504, -0.06914, -0.7623), (3.506, -0.06823, -0.7623), (3.508, -0.06761, -0.7623), (3.509, -0.06732, -0.7623), (3.511, -0.06737, -0.7623), (3.513, -0.06775, -0.7623), (3.514, -0.06845, -0.7623), (3.516, -0.06944, -0.7623), (3.517, -0.07068, -0.7623), (3.518, -0.07213, -0.7623), (3.518, -0.07373, -0.7623), (3.519, -0.07542, -0.7623), (3.519, -0.07713, -0.7623), (3.518, -0.0788, -0.7623), (3.517, -0.08036, -0.7623), (3.516, -0.08176, -0.7623), (3.515, -0.08294, -0.7623), (3.514, -0.08385, -0.7623), (3.512, -0.07933, -0.8932), (3.512, -0.07896, -0.8932), (3.513, -0.07848, -0.8932), (3.513, -0.07792, -0.8932), (3.513, -0.07728, -0.8932), (3.514, -0.0766, -0.8932), (3.514, -0.07591, -0.8932), (3.513, -0.07522, -0.8932), (3.513, -0.07457, -0.8932), (3.513, -0.07398, -0.8932), (3.512, -0.07348, -0.8932), (3.512, -0.07308, -0.8932), (3.511, -0.07279, -0.8932), (3.51, -0.07264, -0.8932), (3.51, -0.07262, -0.8932), (3.509, -0.07274, -0.8932), (3.508, -0.07299, -0.8932), (3.508, -0.07336, -0.8932), (3.507, -0.07384, -0.8932), (3.507, -0.0744, -0.8932), (3.507, -0.07504, -0.8932), (3.506, -0.07572, -0.8932), (3.506, -0.07641, -0.8932), (3.507, -0.0771, -0.8932), (3.507, -0.07775, -0.8932), (3.507, -0.07834, -0.8932), (3.508, -0.07884, -0.8932), (3.508, -0.07924, -0.8932), (3.509, -0.07953, -0.8932), (3.51, -0.07968, -0.8932), (3.51, -0.0797, -0.8932), (3.511, -0.07958, -0.8932), (3.51, -0.07616, -0.8932)], [], [(64, 0, 1), (64, 1, 2), (64, 2, 3), (64, 3, 4), (64, 4, 5), (64, 5, 6), (64, 6, 7), (64, 7, 8), (64, 8, 9), (64, 9, 10), (64, 10, 11), (64, 11, 12), (64, 12, 13), (64, 13, 14), (64, 14, 15), (64, 15, 16), (64, 16, 17), (64, 17, 18), (64, 18, 19), (64, 19, 20), (64, 20, 21), (64, 21, 22), (64, 22, 23), (64, 23, 24), (64, 24, 25), (64, 25, 26), (64, 26, 27), (64, 27, 28), (64, 28, 29), (64, 29, 30), (64, 30, 31), (31, 0, 64), (0, 32, 33, 1), (1, 33, 34, 2), (2, 34, 35, 3), (3, 35, 36, 4), (4, 36, 37, 5), (5, 37, 38, 6), (6, 38, 39, 7), (7, 39, 40, 8), (8, 40, 41, 9), (9, 41, 42, 10), (10, 42, 43, 11), (11, 43, 44, 12), (12, 44, 45, 13), (13, 45, 46, 14), (14, 46, 47, 15), (15, 47, 48, 16), (16, 48, 49, 17), (17, 49, 50, 18), (18, 50, 51, 19), (19, 51, 52, 20), (20, 52, 53, 21), (21, 53, 54, 22), (22, 54, 55, 23), (23, 55, 56, 24), (24, 56, 57, 25), (25, 57, 58, 26), (26, 58, 59, 27), (27, 59, 60, 28), (28, 60, 61, 29), (29, 61, 62, 30), (30, 62, 63, 31), (32, 0, 31, 63), (32, 63, 65, 96), (63, 62, 66, 65), (62, 61, 67, 66), (61, 60, 68, 67), (60, 59, 69, 68), (59, 58, 70, 69), (58, 57, 71, 70), (57, 56, 72, 71), (56, 55, 73, 72), (55, 54, 74, 73), (54, 53, 75, 74), (53, 52, 76, 75), (52, 51, 77, 76), (51, 50, 78, 77), (50, 49, 79, 78), (49, 48, 80, 79), (48, 47, 81, 80), (47, 46, 82, 81), (46, 45, 83, 82), (45, 44, 84, 83), (44, 43, 85, 84), (43, 42, 86, 85), (42, 41, 87, 86), (41, 40, 88, 87), (40, 39, 89, 88), (39, 38, 90, 89), (38, 37, 91, 90), (37, 36, 92, 91), (36, 35, 93, 92), (35, 34, 94, 93), (34, 33, 95, 94), (33, 32, 96, 95), (95, 96, 97, 98), (94, 95, 98, 99), (93, 94, 99, 100), (92, 93, 100, 101), (91, 92, 101, 102), (90, 91, 102, 103), (89, 90, 103, 104), (88, 89, 104, 105), (87, 88, 105, 106), (86, 87, 106, 107), (85, 86, 107, 108), (84, 85, 108, 109), (83, 84, 109, 110), (82, 83, 110, 111), (81, 82, 111, 112), (80, 81, 112, 113), (79, 80, 113, 114), (78, 79, 114, 115), (77, 78, 115, 116), (76, 77, 116, 117), (75, 76, 117, 118), (74, 75, 118, 119), (73, 74, 119, 120), (72, 73, 120, 121), (71, 72, 121, 122), (70, 71, 122, 123), (69, 70, 123, 124), (68, 69, 124, 125), (67, 68, 125, 126), (66, 67, 126, 127), (65, 66, 127, 128), (96, 65, 128, 97), (129, 98, 97), (129, 99, 98), (129, 100, 99), (129, 101, 100), (129, 102, 101), (129, 103, 102), (129, 104, 103), (129, 105, 104), (129, 106, 105), (129, 107, 106), (129, 108, 107), (129, 109, 108), (129, 110, 109), (129, 111, 110), (129, 112, 111), (129, 113, 112), (129, 114, 113), (129, 115, 114), (129, 116, 115), (129, 117, 116), (129, 118, 117), (129, 119, 118), (129, 120, 119), (129, 121, 120), (129, 122, 121), (129, 123, 122), (129, 124, 123), (129, 125, 124), (129, 126, 125), (129, 127, 126), (129, 128, 127), (129, 97, 128)])
me_cylinder_002.polygons.foreach_set('use_smooth', [True] * 160)
me_cylinder_002.materials.append(mat_material_018)
me_cylinder_002.materials.append(mat_material_001)
me_cylinder_002.materials.append(mat_material_002)
me_cylinder_002.materials.append(mat_pipette_holder)
me_cylinder_002.use_remesh_preserve_volume = False
me_cylinder_002.use_remesh_preserve_attributes = False
me_cylinder_002.use_mirror_vertex_groups = False
me_cylinder_002.update()
me_plane_008 = bpy.data.meshes.new('Plane.008')
me_plane_008.from_pydata([(-1.0, -1.0, -4.129e-08), (1.0, -1.0, -1.831e-08), (-1.0, 1.0, 1.831e-08), (1.0, 1.0, 4.129e-08)], [], [(0, 1, 3, 2)])
me_plane_008.materials.append(mat_material_007)
me_plane_008.use_remesh_preserve_volume = False
me_plane_008.use_remesh_preserve_attributes = False
me_plane_008.use_mirror_vertex_groups = False
me_plane_008.update()
me_plane_001 = bpy.data.meshes.new('Plane.001')
me_plane_001.from_pydata([(-1.0, -1.0, -4.129e-08), (1.0, -1.0, -1.831e-08), (-1.0, 1.0, 1.831e-08), (1.0, 1.0, 4.129e-08)], [], [(0, 1, 3, 2)])
me_plane_001.materials.append(mat_material_007)
me_plane_001.use_remesh_preserve_volume = False
me_plane_001.use_remesh_preserve_attributes = False
me_plane_001.use_mirror_vertex_groups = False
me_plane_001.update()

# ---- objects
ob_circle = bpy.data.objects.new('Circle', me_circle_002)
ob_cylinder_005 = bpy.data.objects.new('Cylinder.005', me_cylinder_006)
ob_cylinder_004 = bpy.data.objects.new('Cylinder.004', me_cylinder_005)
ob_cylinder_003 = bpy.data.objects.new('Cylinder.003', me_cylinder_004)
ob_cylinder_002 = bpy.data.objects.new('Cylinder.002', me_cylinder_003)
ob_cylinder_000 = bpy.data.objects.new('Cylinder.000', me_cylinder_002)
ob_camera = bpy.data.objects.new('Camera', cam_camera)
ob_plane_001 = bpy.data.objects.new('Plane.001', me_plane_008)
ob_plane = bpy.data.objects.new('Plane', me_plane_001)
ob_lamp = bpy.data.objects.new('Lamp', light_lamp)

# ---- transforms, parenting, visibility, modifiers, constraints
ob_circle.location = (3.121, 1.754, -1.026)
ob_circle.rotation_euler = (-0.625, -0.3178, -1.757)
ob_circle.lineart.crease_threshold = 0.0
ob_cylinder_005.location = (0.786, 0.762, 1.581)
ob_cylinder_005.rotation_euler = (3.05, -0.6867, -2.78)
ob_cylinder_005.scale = (-1.025, -1.025, -1.464)
ob_cylinder_005.lock_rotations_4d = False
ob_cylinder_005.empty_display_type = 'ARROWS'
ob_cylinder_005.color = (0.0, 0.0, 0.0, 1.0)
ob_cylinder_005.lineart.crease_threshold = 0.0
ob_cylinder_004.location = (0.786, 0.762, 1.581)
ob_cylinder_004.rotation_euler = (3.05, -0.6867, -2.78)
ob_cylinder_004.scale = (-1.025, -1.025, -1.464)
ob_cylinder_004.lock_rotations_4d = False
ob_cylinder_004.empty_display_type = 'ARROWS'
ob_cylinder_004.color = (0.0, 0.0, 0.0, 1.0)
ob_cylinder_004.lineart.crease_threshold = 0.0
ob_cylinder_003.location = (0.7227, 1.014, 1.61)
ob_cylinder_003.rotation_euler = (3.112, -0.696, -2.874)
ob_cylinder_003.scale = (-1.025, -1.025, -1.464)
ob_cylinder_003.lock_rotations_4d = False
ob_cylinder_003.empty_display_type = 'ARROWS'
ob_cylinder_003.color = (0.0, 0.0, 0.0, 1.0)
ob_cylinder_003.lineart.crease_threshold = 0.0
ob_cylinder_002.location = (0.786, 0.762, 1.581)
ob_cylinder_002.rotation_euler = (3.05, -0.6867, -2.78)
ob_cylinder_002.scale = (-1.025, -1.025, -1.464)
ob_cylinder_002.lock_rotations_4d = False
ob_cylinder_002.empty_display_type = 'ARROWS'
ob_cylinder_002.color = (0.0, 0.0, 0.0, 1.0)
ob_cylinder_002.lineart.crease_threshold = 0.0
ob_cylinder_000.location = (0.786, 0.762, 1.581)
ob_cylinder_000.rotation_euler = (3.05, -0.6867, -2.78)
ob_cylinder_000.scale = (-1.025, -1.025, -1.464)
ob_cylinder_000.lock_rotations_4d = False
ob_cylinder_000.empty_display_type = 'ARROWS'
ob_cylinder_000.color = (0.0, 0.0, 0.0, 1.0)
ob_cylinder_000.lineart.crease_threshold = 0.0
ob_camera.location = (3.178, 0.99, -0.9712)
ob_camera.rotation_euler = (1.242, 9.694e-08, 0.3459)
ob_camera.scale = (0.2815, 0.2815, 0.2815)
ob_camera.lock_rotations_4d = False
ob_camera.empty_display_type = 'ARROWS'
ob_camera.color = (0.0, 0.0, 0.0, 0.0)
ob_camera.display_type = 'WIRE'
ob_camera.lineart.crease_threshold = 0.0
ob_plane_001.location = (2.585, 1.407, -1.66)
ob_plane_001.lineart.crease_threshold = 0.0
ob_plane.location = (2.596, 2.151, -0.6832)
ob_plane.rotation_euler = (1.571, 0.0, 0.0)
ob_plane.lineart.crease_threshold = 0.0
ob_lamp.location = (2.826, -0.9537, 5.904)
ob_lamp.rotation_euler = (0.6503, 0.05522, 1.866)
ob_lamp.lock_rotations_4d = False
ob_lamp.empty_display_type = 'ARROWS'
ob_lamp.color = (0.0, 0.0, 0.0, 0.0)
ob_lamp.lineart.crease_threshold = 0.0

# ---- collection membership
col_collection_1.objects.link(ob_circle)
col_collection_1.objects.link(ob_cylinder_005)
col_collection_1.objects.link(ob_cylinder_004)
col_collection_1.objects.link(ob_cylinder_003)
col_collection_1.objects.link(ob_cylinder_002)
col_collection_1.objects.link(ob_cylinder_000)
col_collection_1.objects.link(ob_camera)
col_collection_11.objects.link(ob_plane_001)
col_collection_11.objects.link(ob_plane)
col_collection_11.objects.link(ob_lamp)

# ---- scene / render settings (as saved in the file)
scene.camera = ob_camera
scene.frame_start = 1; scene.frame_end = 250; scene.frame_set(1)
scene.render.engine = 'CYCLES'
scene.render.image_settings.color_mode = 'RGB'
scene.render.image_settings.compression = 100
scene.render.resolution_x = 540
scene.render.resolution_y = 540
scene.render.dither_intensity = 0.0
scene.cycles.use_denoising = False
scene.cycles.samples = 128
scene.cycles.sampling_pattern = 'TABULATED_SOBOL'
scene.cycles.use_adaptive_sampling = False
scene.cycles.use_light_tree = False
scene.cycles.blur_glossy = 0.0
scene.cycles.sample_clamp_indirect = 0.0
scene.view_settings.view_transform = 'Standard'
bpy.context.view_layer.update()
